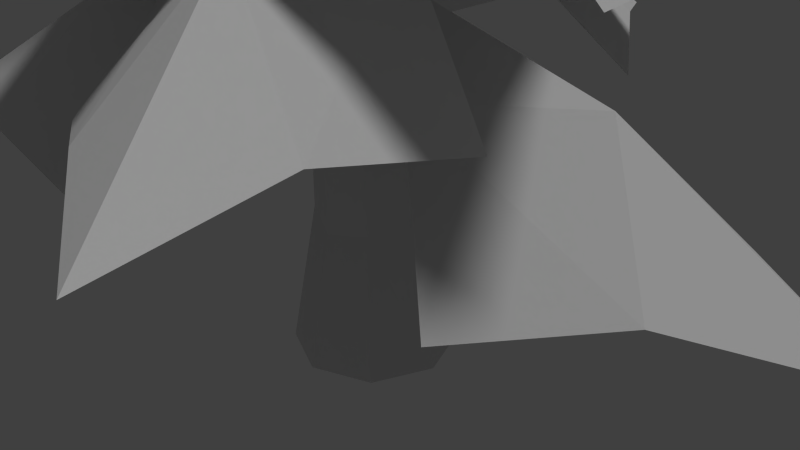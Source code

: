 # Source: cedar_01_a_source.blend  (saved by Blender 2.65.0; exported with 4.5.12 LTS)
import bpy
from mathutils import Matrix  # noqa: F401  (used for matrix-valued properties, if any)

bpy.ops.wm.read_factory_settings(use_empty=True)
scene = bpy.context.scene
scene.name = 'Scene'

# ---- collections
col_collection_1 = bpy.data.collections.new('Collection 1'); scene.collection.children.link(col_collection_1)

# ---- materials (node trees are filled in below, after node groups)
mat_cedar_01_branch = bpy.data.materials.new('cedar_01_branch')
mat_cedar_01_branch.alpha_threshold = 0.0
mat_cedar_01_branch.use_transparent_shadow = False
mat_cedar_01_branch.roughness = 0.5
mat_cedar_01_bark = bpy.data.materials.new('cedar_01_bark')
mat_cedar_01_bark.alpha_threshold = 0.0
mat_cedar_01_bark.use_transparent_shadow = False
mat_cedar_01_bark.roughness = 0.5
mat_cedar_01_bark.line_color = (0.0, 0.0, 0.0, 1.0)

# ---- material node trees

# ---- world
world_world = bpy.data.worlds.new('World'); scene.world = world_world
world_world.color = (0.05088, 0.05088, 0.05088)
world_world.use_sun_shadow = False
world_world.sun_shadow_jitter_overblur = 0.0
world_world.cycles.sampling_method = 'MANUAL'
world_world.cycles.sample_map_resolution = 256

# ---- cameras
cam_camera = bpy.data.cameras.new('Camera')
cam_camera.clip_end = 100.0
cam_camera.lens = 35.0
cam_camera.sensor_width = 32.0
cam_camera.sensor_height = 18.0
cam_camera.ortho_scale = 7.314
cam_camera.dof.focus_distance = 0.0
cam_camera.dof.aperture_fstop = 128.0

# ---- lights
light_hemi = bpy.data.lights.new('Hemi', 'SUN')
light_hemi.transmission_factor = 0.0
light_hemi.angle = 0.1993
light_hemi.energy = 1.0
light_hemi.shadow_buffer_clip_start = 0.5
light_hemi.shadow_soft_size = 0.1
light_hemi.shadow_cascade_max_distance = 1000.0
light_hemi.cycles.use_multiple_importance_sampling = False

# ---- meshes
me_plane_028 = bpy.data.meshes.new('Plane.028')
me_plane_028.from_pydata([(1.433, -1.096, -1.887), (-0.1154, -1.097, -0.4145), (1.217, 0.0153, -0.792), (0.03765, -0.0279, 0.05819), (0.6162, -1.22, -1.057), (0.625, 0.04039, -0.5008), (1.183, -0.511, -1.261), (0.09204, -0.6838, -0.3325), (0.7264, -0.5604, -0.9554)], [], [(8, 4, 0), (8, 0, 6), (7, 1, 4), (4, 8, 7), (8, 3, 7), (5, 3, 8), (5, 8, 6), (6, 2, 5)])
_uv = me_plane_028.uv_layers.new(name='UVMap')
_uv.uv.foreach_set('vector', [0.5, 0.5, 0.998, 0.5762, 1.0, 1.0, 0.5, 0.5, 1.0, 1.0, 0.5664, 1.0, 0.4023, 0.003906, 0.9297, 0.09375, 0.998, 0.5762, 0.998, 0.5762, 0.5, 0.5, 0.4023, 0.003906, 0.5, 0.5, 0.0, 0.0, 0.4023, 0.003906, 0.08472, 0.3961, 0.0, 0.0, 0.5, 0.5, 0.08472, 0.3961, 0.5, 0.5, 0.5664, 1.0, 0.5664, 1.0, 0.1426, 0.9883, 0.08472, 0.3961])
_ca = me_plane_028.color_attributes.new('Col', 'BYTE_COLOR', 'CORNER')
_ca.data.foreach_set('color', [0.0, 0.305, 0.0, 1.0, 0.2831, 0.305, 0.1274, 1.0, 0.0, 0.305, 0.0, 1.0, 0.0, 0.305, 0.0, 1.0, 0.0, 0.305, 0.0, 1.0, 0.1912, 0.305, 0.1779, 1.0, 0.1812, 0.305, 0.1413, 1.0, 0.7991, 0.305, 0.9911, 1.0, 0.2831, 0.305, 0.1274, 1.0, 0.2831, 0.305, 0.1274, 1.0, 0.0, 0.305, 0.0, 1.0, 0.1812, 0.305, 0.1413, 1.0, 0.0, 0.305, 0.0, 1.0, 0.0, 0.305, 0.0, 1.0, 0.1812, 0.305, 0.1413, 1.0, 0.1329, 0.305, 0.2086, 1.0, 0.0, 0.305, 0.0, 1.0, 0.0, 0.305, 0.0, 1.0, 0.1329, 0.305, 0.2086, 1.0, 0.0, 0.305, 0.0, 1.0, 0.1912, 0.305, 0.1779, 1.0, 0.1912, 0.305, 0.1779, 1.0, 0.3325, 0.305, 0.7231, 1.0, 0.1329, 0.305, 0.2086, 1.0])
me_plane_028.materials.append(mat_cedar_01_branch)
me_plane_028.use_remesh_preserve_volume = False
me_plane_028.use_remesh_preserve_attributes = False
me_plane_028.use_mirror_vertex_groups = False
me_plane_028.update()
me_plane_027 = bpy.data.meshes.new('Plane.027')
me_plane_027.from_pydata([(1.327, -1.186, -1.908), (-0.1808, -1.058, -0.4057), (1.122, 0.09702, -0.669), (0.03765, -0.0279, 0.05819), (0.6203, -1.223, -1.062), (0.629, 0.03693, -0.506), (1.187, -0.5145, -1.266), (0.09609, -0.6872, -0.3377), (0.6678, -0.6107, -0.9666)], [], [(8, 4, 0), (8, 0, 6), (7, 1, 4), (4, 8, 7), (8, 3, 7), (5, 3, 8), (5, 8, 6), (6, 2, 5)])
_uv = me_plane_027.uv_layers.new(name='UVMap')
_uv.uv.foreach_set('vector', [0.5, 0.5, 0.998, 0.5762, 1.0, 1.0, 0.5, 0.5, 1.0, 1.0, 0.5664, 1.0, 0.4023, 0.003906, 0.9297, 0.09375, 0.998, 0.5762, 0.998, 0.5762, 0.5, 0.5, 0.4023, 0.003906, 0.5, 0.5, 0.0, 0.0, 0.4023, 0.003906, 0.08472, 0.3961, 0.0, 0.0, 0.5, 0.5, 0.08472, 0.3961, 0.5, 0.5, 0.5664, 1.0, 0.5664, 1.0, 0.1426, 0.9883, 0.08472, 0.3961])
_ca = me_plane_027.color_attributes.new('Col', 'BYTE_COLOR', 'CORNER')
_ca.data.foreach_set('color', [0.0, 0.305, 0.0, 1.0, 0.2831, 0.305, 0.1274, 1.0, 0.0, 0.305, 0.0, 1.0, 0.0, 0.305, 0.0, 1.0, 0.0, 0.305, 0.0, 1.0, 0.1912, 0.305, 0.1779, 1.0, 0.1812, 0.305, 0.1413, 1.0, 0.7991, 0.305, 0.9911, 1.0, 0.2831, 0.305, 0.1274, 1.0, 0.2831, 0.305, 0.1274, 1.0, 0.0, 0.305, 0.0, 1.0, 0.1812, 0.305, 0.1413, 1.0, 0.0, 0.305, 0.0, 1.0, 0.0, 0.305, 0.0, 1.0, 0.1812, 0.305, 0.1413, 1.0, 0.1329, 0.305, 0.2086, 1.0, 0.0, 0.305, 0.0, 1.0, 0.0, 0.305, 0.0, 1.0, 0.1329, 0.305, 0.2086, 1.0, 0.0, 0.305, 0.0, 1.0, 0.1912, 0.305, 0.1779, 1.0, 0.1912, 0.305, 0.1779, 1.0, 0.3325, 0.305, 0.7231, 1.0, 0.1329, 0.305, 0.2086, 1.0])
me_plane_027.materials.append(mat_cedar_01_branch)
me_plane_027.use_remesh_preserve_volume = False
me_plane_027.use_remesh_preserve_attributes = False
me_plane_027.use_mirror_vertex_groups = False
me_plane_027.update()
me_plane_026 = bpy.data.meshes.new('Plane.026')
me_plane_026.from_pydata([(1.809, -1.817, -1.266), (0.1501, -1.476, -1.597), (1.467, -0.1589, -1.597), (0.0, 0.0, 0.0), (0.9602, -1.592, -1.285), (0.6007, 0.0132, -0.9428), (1.583, -0.9691, -1.285), (-0.02203, -0.6096, -0.9428), (0.8408, -0.85, -0.7542)], [], [(8, 0, 4), (8, 6, 0), (7, 4, 1), (4, 7, 8), (8, 7, 3), (5, 8, 3), (5, 6, 8), (6, 5, 2)])
_uv = me_plane_026.uv_layers.new(name='UVMap')
_uv.uv.foreach_set('vector', [0.5, 0.5, 1.0, 1.0, 0.998, 0.5762, 0.5, 0.5, 0.5664, 1.0, 1.0, 1.0, 0.4023, 0.003906, 0.998, 0.5762, 0.9297, 0.09375, 0.998, 0.5762, 0.4023, 0.003906, 0.5, 0.5, 0.5, 0.5, 0.4023, 0.003906, 0.0, 0.0, 0.08472, 0.3961, 0.5, 0.5, 0.0, 0.0, 0.08472, 0.3961, 0.5664, 1.0, 0.5, 0.5, 0.5664, 1.0, 0.08472, 0.3961, 0.1426, 0.9883])
_ca = me_plane_026.color_attributes.new('Col', 'BYTE_COLOR', 'CORNER')
_ca.data.foreach_set('color', [0.6584, 0.2051, 0.0, 1.0, 1.0, 0.2051, 0.0, 1.0, 0.9911, 0.2051, 0.1746, 1.0, 0.6584, 0.2051, 0.0, 1.0, 0.552, 0.2051, 0.1878, 1.0, 1.0, 0.2051, 0.0, 1.0, 0.1878, 0.2051, 0.1981, 1.0, 0.9911, 0.2051, 0.1746, 1.0, 0.2122, 0.2051, 0.9734, 1.0, 0.9911, 0.2051, 0.1746, 1.0, 0.1878, 0.2051, 0.1981, 1.0, 0.6584, 0.2051, 0.0, 1.0, 0.6584, 0.2051, 0.0, 1.0, 0.1878, 0.2051, 0.1981, 1.0, 0.0, 0.2051, 0.0, 1.0, 0.1356, 0.2051, 0.2051, 1.0, 0.6584, 0.2051, 0.0, 1.0, 0.0, 0.2051, 0.0, 1.0, 0.1356, 0.2051, 0.2051, 1.0, 0.552, 0.2051, 0.1878, 1.0, 0.6584, 0.2051, 0.0, 1.0, 0.552, 0.2051, 0.1878, 1.0, 0.1356, 0.2051, 0.2051, 1.0, 0.1559, 0.2051, 0.8714, 1.0])
me_plane_026.materials.append(mat_cedar_01_branch)
me_plane_026.use_remesh_preserve_volume = False
me_plane_026.use_remesh_preserve_attributes = False
me_plane_026.use_mirror_vertex_groups = False
me_plane_026.update()
me_plane_025 = bpy.data.meshes.new('Plane.025')
me_plane_025.from_pydata([(1.809, -1.817, -1.266), (0.1501, -1.476, -1.597), (1.467, -0.1589, -1.597), (0.0, 0.0, 0.0), (0.9602, -1.592, -1.285), (0.6007, 0.0132, -0.9428), (1.583, -0.9691, -1.285), (-0.02203, -0.6096, -0.9428), (0.8408, -0.85, -0.7542)], [], [(8, 0, 4), (8, 6, 0), (7, 4, 1), (4, 7, 8), (8, 7, 3), (5, 8, 3), (5, 6, 8), (6, 5, 2)])
_uv = me_plane_025.uv_layers.new(name='UVMap')
_uv.uv.foreach_set('vector', [0.5, 0.5, 1.0, 1.0, 0.998, 0.5762, 0.5, 0.5, 0.5664, 1.0, 1.0, 1.0, 0.4023, 0.003906, 0.998, 0.5762, 0.9297, 0.09375, 0.998, 0.5762, 0.4023, 0.003906, 0.5, 0.5, 0.5, 0.5, 0.4023, 0.003906, 0.0, 0.0, 0.08472, 0.3961, 0.5, 0.5, 0.0, 0.0, 0.08472, 0.3961, 0.5664, 1.0, 0.5, 0.5, 0.5664, 1.0, 0.08472, 0.3961, 0.1426, 0.9883])
_ca = me_plane_025.color_attributes.new('Col', 'BYTE_COLOR', 'CORNER')
_ca.data.foreach_set('color', [0.6584, 0.1274, 0.0, 1.0, 1.0, 0.1274, 0.0, 1.0, 0.9911, 0.1274, 0.1746, 1.0, 0.6584, 0.1274, 0.0, 1.0, 0.552, 0.1274, 0.1878, 1.0, 1.0, 0.1274, 0.0, 1.0, 0.1878, 0.1274, 0.1981, 1.0, 0.9911, 0.1274, 0.1746, 1.0, 0.2122, 0.1274, 0.9734, 1.0, 0.9911, 0.1274, 0.1746, 1.0, 0.1878, 0.1274, 0.1981, 1.0, 0.6584, 0.1274, 0.0, 1.0, 0.6584, 0.1274, 0.0, 1.0, 0.1878, 0.1274, 0.1981, 1.0, 0.0, 0.1274, 0.0, 1.0, 0.1356, 0.1274, 0.2051, 1.0, 0.6584, 0.1274, 0.0, 1.0, 0.0, 0.1274, 0.0, 1.0, 0.1356, 0.1274, 0.2051, 1.0, 0.552, 0.1274, 0.1878, 1.0, 0.6584, 0.1274, 0.0, 1.0, 0.552, 0.1274, 0.1878, 1.0, 0.1356, 0.1274, 0.2051, 1.0, 0.1559, 0.1274, 0.8714, 1.0])
me_plane_025.materials.append(mat_cedar_01_branch)
me_plane_025.use_remesh_preserve_volume = False
me_plane_025.use_remesh_preserve_attributes = False
me_plane_025.use_mirror_vertex_groups = False
me_plane_025.update()
me_plane_024 = bpy.data.meshes.new('Plane.024')
me_plane_024.from_pydata([(2.0, -2.0, -0.6396), (0.3416, -1.658, -0.97), (1.658, -0.3416, -0.97), (0.0, 0.0, 0.0), (1.162, -1.797, -0.7352), (0.8179, -0.2274, -0.5135), (1.784, -1.174, -0.7352), (0.1951, -0.8502, -0.5135), (1.075, -1.13, -0.4584)], [], [(8, 0, 4), (8, 6, 0), (7, 4, 1), (4, 7, 8), (8, 7, 3), (5, 8, 3), (5, 6, 8), (6, 5, 2)])
_uv = me_plane_024.uv_layers.new(name='UVMap')
_uv.uv.foreach_set('vector', [0.5, 0.5, 1.0, 1.0, 0.998, 0.5762, 0.5, 0.5, 0.5664, 1.0, 1.0, 1.0, 0.4023, 0.003906, 0.998, 0.5762, 0.9297, 0.09375, 0.998, 0.5762, 0.4023, 0.003906, 0.5, 0.5, 0.5, 0.5, 0.4023, 0.003906, 0.0, 0.0, 0.08472, 0.3961, 0.5, 0.5, 0.0, 0.0, 0.08472, 0.3961, 0.5664, 1.0, 0.5, 0.5, 0.5664, 1.0, 0.08472, 0.3961, 0.1426, 0.9883])
_ca = me_plane_024.color_attributes.new('Col', 'BYTE_COLOR', 'CORNER')
_ca.data.foreach_set('color', [0.6584, 0.07036, 0.0, 1.0, 1.0, 0.07036, 0.0, 1.0, 0.9911, 0.07036, 0.1746, 1.0, 0.6584, 0.07036, 0.0, 1.0, 0.552, 0.07036, 0.1878, 1.0, 1.0, 0.07036, 0.0, 1.0, 0.1878, 0.07036, 0.1981, 1.0, 0.9911, 0.07036, 0.1746, 1.0, 0.2122, 0.07036, 0.9734, 1.0, 0.9911, 0.07036, 0.1746, 1.0, 0.1878, 0.07036, 0.1981, 1.0, 0.6584, 0.07036, 0.0, 1.0, 0.6584, 0.07036, 0.0, 1.0, 0.1878, 0.07036, 0.1981, 1.0, 0.0, 0.07036, 0.0, 1.0, 0.1356, 0.07036, 0.2051, 1.0, 0.6584, 0.07036, 0.0, 1.0, 0.0, 0.07036, 0.0, 1.0, 0.1356, 0.07036, 0.2051, 1.0, 0.552, 0.07036, 0.1878, 1.0, 0.6584, 0.07036, 0.0, 1.0, 0.552, 0.07036, 0.1878, 1.0, 0.1356, 0.07036, 0.2051, 1.0, 0.1559, 0.07036, 0.8714, 1.0])
me_plane_024.materials.append(mat_cedar_01_branch)
me_plane_024.use_remesh_preserve_volume = False
me_plane_024.use_remesh_preserve_attributes = False
me_plane_024.use_mirror_vertex_groups = False
me_plane_024.update()
me_plane_023 = bpy.data.meshes.new('Plane.023')
me_plane_023.from_pydata([(1.978, -1.946, -0.4491), (0.3416, -1.658, -0.97), (1.658, -0.3416, -0.97), (0.0, 0.0, 0.0), (1.152, -1.774, -0.6588), (0.8166, -0.2283, -0.5251), (1.774, -1.152, -0.6588), (0.1939, -0.8511, -0.5251), (0.9816, -1.038, -0.3862)], [], [(8, 0, 4), (8, 6, 0), (7, 4, 1), (4, 7, 8), (8, 7, 3), (5, 8, 3), (5, 6, 8), (6, 5, 2)])
_uv = me_plane_023.uv_layers.new(name='UVMap')
_uv.uv.foreach_set('vector', [0.5, 0.5, 1.0, 1.0, 0.998, 0.5762, 0.5, 0.5, 0.5664, 1.0, 1.0, 1.0, 0.4023, 0.003906, 0.998, 0.5762, 0.9297, 0.09375, 0.998, 0.5762, 0.4023, 0.003906, 0.5, 0.5, 0.5, 0.5, 0.4023, 0.003906, 0.0, 0.0, 0.08472, 0.3961, 0.5, 0.5, 0.0, 0.0, 0.08472, 0.3961, 0.5664, 1.0, 0.5, 0.5, 0.5664, 1.0, 0.08472, 0.3961, 0.1426, 0.9883])
_ca = me_plane_023.color_attributes.new('Col', 'BYTE_COLOR', 'CORNER')
_ca.data.foreach_set('color', [0.6584, 0.009721, 0.0, 1.0, 1.0, 0.009721, 0.0, 1.0, 0.9911, 0.009721, 0.1746, 1.0, 0.6584, 0.009721, 0.0, 1.0, 0.552, 0.009721, 0.1878, 1.0, 1.0, 0.009721, 0.0, 1.0, 0.1878, 0.009721, 0.1981, 1.0, 0.9911, 0.009721, 0.1746, 1.0, 0.2122, 0.009721, 0.9734, 1.0, 0.9911, 0.009721, 0.1746, 1.0, 0.1878, 0.009721, 0.1981, 1.0, 0.6584, 0.009721, 0.0, 1.0, 0.6584, 0.009721, 0.0, 1.0, 0.1878, 0.009721, 0.1981, 1.0, 0.0, 0.009721, 0.0, 1.0, 0.1356, 0.0, 0.2051, 1.0, 0.6584, 0.0, 0.0, 1.0, 0.0, 0.0, 0.0, 1.0, 0.1356, 0.009721, 0.2051, 1.0, 0.552, 0.009721, 0.1878, 1.0, 0.6584, 0.009721, 0.0, 1.0, 0.552, 0.009721, 0.1878, 1.0, 0.1356, 0.009721, 0.2051, 1.0, 0.1559, 0.009721, 0.8714, 1.0])
me_plane_023.materials.append(mat_cedar_01_branch)
me_plane_023.use_remesh_preserve_volume = False
me_plane_023.use_remesh_preserve_attributes = False
me_plane_023.use_mirror_vertex_groups = False
me_plane_023.update()
me_plane_022 = bpy.data.meshes.new('Plane.022')
me_plane_022.from_pydata([(2.0, -2.0, -0.6396), (0.3416, -1.658, -0.97), (1.658, -0.3416, -0.97), (0.0, 0.0, 0.0), (1.152, -1.774, -0.6588), (0.7922, -0.1694, -0.3161), (1.774, -1.152, -0.6588), (0.1694, -0.7922, -0.3161), (1.032, -1.033, -0.1276)], [], [(8, 0, 4), (8, 6, 0), (7, 4, 1), (4, 7, 8), (8, 7, 3), (5, 8, 3), (5, 6, 8), (6, 5, 2)])
_uv = me_plane_022.uv_layers.new(name='UVMap')
_uv.uv.foreach_set('vector', [0.5, 0.5, 1.0, 1.0, 0.998, 0.5762, 0.5, 0.5, 0.5664, 1.0, 1.0, 1.0, 0.4023, 0.003906, 0.998, 0.5762, 0.9297, 0.09375, 0.998, 0.5762, 0.4023, 0.003906, 0.5, 0.5, 0.5, 0.5, 0.4023, 0.003906, 0.0, 0.0, 0.08472, 0.3961, 0.5, 0.5, 0.0, 0.0, 0.08472, 0.3961, 0.5664, 1.0, 0.5, 0.5, 0.5664, 1.0, 0.08472, 0.3961, 0.1426, 0.9883])
_ca = me_plane_022.color_attributes.new('Col', 'BYTE_COLOR', 'CORNER')
_ca.data.foreach_set('color', [0.6584, 0.7529, 0.0, 1.0, 1.0, 0.7529, 0.0, 1.0, 0.9911, 0.7529, 0.1746, 1.0, 0.6584, 0.7529, 0.0, 1.0, 0.552, 0.7529, 0.1878, 1.0, 1.0, 0.7529, 0.0, 1.0, 0.1878, 0.7529, 0.1981, 1.0, 0.9911, 0.7529, 0.1746, 1.0, 0.2122, 0.7529, 0.9734, 1.0, 0.9911, 0.7529, 0.1746, 1.0, 0.1878, 0.7529, 0.1981, 1.0, 0.6584, 0.7529, 0.0, 1.0, 0.6584, 0.7529, 0.0, 1.0, 0.1878, 0.7529, 0.1981, 1.0, 0.0, 0.7529, 0.0, 1.0, 0.1356, 0.7529, 0.2051, 1.0, 0.6584, 0.7529, 0.0, 1.0, 0.0, 0.7529, 0.0, 1.0, 0.1356, 0.7529, 0.2051, 1.0, 0.552, 0.7529, 0.1878, 1.0, 0.6584, 0.7529, 0.0, 1.0, 0.552, 0.7529, 0.1878, 1.0, 0.1356, 0.7529, 0.2051, 1.0, 0.1559, 0.7529, 0.8714, 1.0])
me_plane_022.materials.append(mat_cedar_01_branch)
me_plane_022.use_remesh_preserve_volume = False
me_plane_022.use_remesh_preserve_attributes = False
me_plane_022.use_mirror_vertex_groups = False
me_plane_022.update()
me_plane_021 = bpy.data.meshes.new('Plane.021')
me_plane_021.from_pydata([(2.0, -2.0, -0.6396), (0.3416, -1.658, -0.97), (1.658, -0.3416, -0.97), (0.0, 0.0, 0.0), (1.152, -1.774, -0.6588), (0.7922, -0.1694, -0.3161), (1.774, -1.152, -0.6588), (0.1694, -0.7922, -0.3161), (1.032, -1.033, -0.1276)], [], [(8, 0, 4), (8, 6, 0), (7, 4, 1), (4, 7, 8), (8, 7, 3), (5, 8, 3), (5, 6, 8), (6, 5, 2)])
_uv = me_plane_021.uv_layers.new(name='UVMap')
_uv.uv.foreach_set('vector', [0.5, 0.5, 1.0, 1.0, 0.998, 0.5762, 0.5, 0.5, 0.5664, 1.0, 1.0, 1.0, 0.4023, 0.003906, 0.998, 0.5762, 0.9297, 0.09375, 0.998, 0.5762, 0.4023, 0.003906, 0.5, 0.5, 0.5, 0.5, 0.4023, 0.003906, 0.0, 0.0, 0.08472, 0.3961, 0.5, 0.5, 0.0, 0.0, 0.08472, 0.3961, 0.5664, 1.0, 0.5, 0.5, 0.5664, 1.0, 0.08472, 0.3961, 0.1426, 0.9883])
_ca = me_plane_021.color_attributes.new('Col', 'BYTE_COLOR', 'CORNER')
_ca.data.foreach_set('color', [0.6584, 0.5776, 0.0, 1.0, 1.0, 0.5776, 0.0, 1.0, 0.9911, 0.5776, 0.1746, 1.0, 0.6584, 0.5776, 0.0, 1.0, 0.552, 0.5776, 0.1878, 1.0, 1.0, 0.5776, 0.0, 1.0, 0.1878, 0.5776, 0.1981, 1.0, 0.9911, 0.5776, 0.1746, 1.0, 0.2122, 0.5776, 0.9734, 1.0, 0.9911, 0.5776, 0.1746, 1.0, 0.1878, 0.5776, 0.1981, 1.0, 0.6584, 0.5776, 0.0, 1.0, 0.6584, 0.5776, 0.0, 1.0, 0.1878, 0.5776, 0.1981, 1.0, 0.0, 0.5776, 0.0, 1.0, 0.1356, 0.5776, 0.2051, 1.0, 0.6584, 0.5776, 0.0, 1.0, 0.0, 0.5776, 0.0, 1.0, 0.1356, 0.5776, 0.2051, 1.0, 0.552, 0.5776, 0.1878, 1.0, 0.6584, 0.5776, 0.0, 1.0, 0.552, 0.5776, 0.1878, 1.0, 0.1356, 0.5776, 0.2051, 1.0, 0.1559, 0.5776, 0.8714, 1.0])
me_plane_021.materials.append(mat_cedar_01_branch)
me_plane_021.use_remesh_preserve_volume = False
me_plane_021.use_remesh_preserve_attributes = False
me_plane_021.use_mirror_vertex_groups = False
me_plane_021.update()
me_plane_020 = bpy.data.meshes.new('Plane.020')
me_plane_020.from_pydata([(2.0, -2.0, -0.6396), (0.3416, -1.658, -0.97), (1.658, -0.3416, -0.97), (0.0, 0.0, 0.0), (1.152, -1.774, -0.6588), (0.7922, -0.1694, -0.3161), (1.774, -1.152, -0.6588), (0.1694, -0.7922, -0.3161), (1.032, -1.033, -0.1276)], [], [(8, 0, 4), (8, 6, 0), (7, 4, 1), (4, 7, 8), (8, 7, 3), (5, 8, 3), (5, 6, 8), (6, 5, 2)])
_uv = me_plane_020.uv_layers.new(name='UVMap')
_uv.uv.foreach_set('vector', [0.5, 0.5, 1.0, 1.0, 0.998, 0.5762, 0.5, 0.5, 0.5664, 1.0, 1.0, 1.0, 0.4023, 0.003906, 0.998, 0.5762, 0.9297, 0.09375, 0.998, 0.5762, 0.4023, 0.003906, 0.5, 0.5, 0.5, 0.5, 0.4023, 0.003906, 0.0, 0.0, 0.08472, 0.3961, 0.5, 0.5, 0.0, 0.0, 0.08472, 0.3961, 0.5664, 1.0, 0.5, 0.5, 0.5664, 1.0, 0.08472, 0.3961, 0.1426, 0.9883])
_ca = me_plane_020.color_attributes.new('Col', 'BYTE_COLOR', 'CORNER')
_ca.data.foreach_set('color', [0.6584, 0.4287, 0.0, 1.0, 1.0, 0.4287, 0.0, 1.0, 0.9911, 0.4287, 0.1746, 1.0, 0.6584, 0.4287, 0.0, 1.0, 0.552, 0.4287, 0.1878, 1.0, 1.0, 0.4287, 0.0, 1.0, 0.1878, 0.4287, 0.1981, 1.0, 0.9911, 0.4287, 0.1746, 1.0, 0.2122, 0.4287, 0.9734, 1.0, 0.9911, 0.4287, 0.1746, 1.0, 0.1878, 0.4287, 0.1981, 1.0, 0.6584, 0.4287, 0.0, 1.0, 0.6584, 0.4287, 0.0, 1.0, 0.1878, 0.4287, 0.1981, 1.0, 0.0, 0.4287, 0.0, 1.0, 0.1356, 0.4287, 0.2051, 1.0, 0.6584, 0.4287, 0.0, 1.0, 0.0, 0.4287, 0.0, 1.0, 0.1356, 0.4287, 0.2051, 1.0, 0.552, 0.4287, 0.1878, 1.0, 0.6584, 0.4287, 0.0, 1.0, 0.552, 0.4287, 0.1878, 1.0, 0.1356, 0.4287, 0.2051, 1.0, 0.1559, 0.4287, 0.8714, 1.0])
me_plane_020.materials.append(mat_cedar_01_branch)
me_plane_020.use_remesh_preserve_volume = False
me_plane_020.use_remesh_preserve_attributes = False
me_plane_020.use_mirror_vertex_groups = False
me_plane_020.update()
me_plane_019 = bpy.data.meshes.new('Plane.019')
me_plane_019.from_pydata([(2.0, -2.0, -0.6396), (0.3416, -1.658, -0.97), (1.658, -0.3416, -0.97), (0.0, 0.0, 0.0), (1.152, -1.774, -0.6588), (0.7922, -0.1694, -0.3161), (1.774, -1.152, -0.6588), (0.1694, -0.7922, -0.3161), (1.032, -1.033, -0.1276)], [], [(8, 0, 4), (8, 6, 0), (7, 4, 1), (4, 7, 8), (8, 7, 3), (5, 8, 3), (5, 6, 8), (6, 5, 2)])
_uv = me_plane_019.uv_layers.new(name='UVMap')
_uv.uv.foreach_set('vector', [0.5, 0.5, 1.0, 1.0, 0.998, 0.5762, 0.5, 0.5, 0.5664, 1.0, 1.0, 1.0, 0.4023, 0.003906, 0.998, 0.5762, 0.9297, 0.09375, 0.998, 0.5762, 0.4023, 0.003906, 0.5, 0.5, 0.5, 0.5, 0.4023, 0.003906, 0.0, 0.0, 0.08472, 0.3961, 0.5, 0.5, 0.0, 0.0, 0.08472, 0.3961, 0.5664, 1.0, 0.5, 0.5, 0.5664, 1.0, 0.08472, 0.3961, 0.1426, 0.9883])
_ca = me_plane_019.color_attributes.new('Col', 'BYTE_COLOR', 'CORNER')
_ca.data.foreach_set('color', [0.6584, 0.305, 0.0, 1.0, 1.0, 0.305, 0.0, 1.0, 0.9911, 0.305, 0.1746, 1.0, 0.6584, 0.305, 0.0, 1.0, 0.552, 0.305, 0.1878, 1.0, 1.0, 0.305, 0.0, 1.0, 0.1878, 0.305, 0.1981, 1.0, 0.9911, 0.305, 0.1746, 1.0, 0.2122, 0.305, 0.9734, 1.0, 0.9911, 0.305, 0.1746, 1.0, 0.1878, 0.305, 0.1981, 1.0, 0.6584, 0.305, 0.0, 1.0, 0.6584, 0.305, 0.0, 1.0, 0.1878, 0.305, 0.1981, 1.0, 0.0, 0.305, 0.0, 1.0, 0.1356, 0.305, 0.2051, 1.0, 0.6584, 0.305, 0.0, 1.0, 0.0, 0.305, 0.0, 1.0, 0.1356, 0.305, 0.2051, 1.0, 0.552, 0.305, 0.1878, 1.0, 0.6584, 0.305, 0.0, 1.0, 0.552, 0.305, 0.1878, 1.0, 0.1356, 0.305, 0.2051, 1.0, 0.1559, 0.305, 0.8714, 1.0])
me_plane_019.materials.append(mat_cedar_01_branch)
me_plane_019.use_remesh_preserve_volume = False
me_plane_019.use_remesh_preserve_attributes = False
me_plane_019.use_mirror_vertex_groups = False
me_plane_019.update()
me_plane_018 = bpy.data.meshes.new('Plane.018')
me_plane_018.from_pydata([(2.0, -2.0, -0.6396), (0.3416, -1.658, -0.97), (1.658, -0.3416, -0.97), (0.0, 0.0, 0.0), (1.152, -1.774, -0.6588), (0.7922, -0.1694, -0.3161), (1.774, -1.152, -0.6588), (0.1694, -0.7922, -0.3161), (1.032, -1.033, -0.1276)], [], [(8, 0, 4), (8, 6, 0), (7, 4, 1), (4, 7, 8), (8, 7, 3), (5, 8, 3), (5, 6, 8), (6, 5, 2)])
_uv = me_plane_018.uv_layers.new(name='UVMap')
_uv.uv.foreach_set('vector', [0.5, 0.5, 1.0, 1.0, 0.998, 0.5762, 0.5, 0.5, 0.5664, 1.0, 1.0, 1.0, 0.4023, 0.003906, 0.998, 0.5762, 0.9297, 0.09375, 0.998, 0.5762, 0.4023, 0.003906, 0.5, 0.5, 0.5, 0.5, 0.4023, 0.003906, 0.0, 0.0, 0.08472, 0.3961, 0.5, 0.5, 0.0, 0.0, 0.08472, 0.3961, 0.5664, 1.0, 0.5, 0.5, 0.5664, 1.0, 0.08472, 0.3961, 0.1426, 0.9883])
_ca = me_plane_018.color_attributes.new('Col', 'BYTE_COLOR', 'CORNER')
_ca.data.foreach_set('color', [0.6584, 0.2051, 0.0, 1.0, 1.0, 0.2051, 0.0, 1.0, 0.9911, 0.2051, 0.1746, 1.0, 0.6584, 0.2051, 0.0, 1.0, 0.552, 0.2051, 0.1878, 1.0, 1.0, 0.2051, 0.0, 1.0, 0.1878, 0.2051, 0.1981, 1.0, 0.9911, 0.2051, 0.1746, 1.0, 0.2122, 0.2051, 0.9734, 1.0, 0.9911, 0.2051, 0.1746, 1.0, 0.1878, 0.2051, 0.1981, 1.0, 0.6584, 0.2051, 0.0, 1.0, 0.6584, 0.2051, 0.0, 1.0, 0.1878, 0.2051, 0.1981, 1.0, 0.0, 0.2051, 0.0, 1.0, 0.1356, 0.2051, 0.2051, 1.0, 0.6584, 0.2051, 0.0, 1.0, 0.0, 0.2051, 0.0, 1.0, 0.1356, 0.2051, 0.2051, 1.0, 0.552, 0.2051, 0.1878, 1.0, 0.6584, 0.2051, 0.0, 1.0, 0.552, 0.2051, 0.1878, 1.0, 0.1356, 0.2051, 0.2051, 1.0, 0.1559, 0.2051, 0.8714, 1.0])
me_plane_018.materials.append(mat_cedar_01_branch)
me_plane_018.use_remesh_preserve_volume = False
me_plane_018.use_remesh_preserve_attributes = False
me_plane_018.use_mirror_vertex_groups = False
me_plane_018.update()
me_plane_017 = bpy.data.meshes.new('Plane.017')
me_plane_017.from_pydata([(2.0, -2.0, -0.6396), (0.3416, -1.658, -0.97), (1.658, -0.3416, -0.97), (0.0, 0.0, 0.0), (1.152, -1.774, -0.6588), (0.7922, -0.1694, -0.3161), (1.774, -1.152, -0.6588), (0.1694, -0.7922, -0.3161), (1.032, -1.033, -0.1276)], [], [(8, 0, 4), (8, 6, 0), (7, 4, 1), (4, 7, 8), (8, 7, 3), (5, 8, 3), (5, 6, 8), (6, 5, 2)])
_uv = me_plane_017.uv_layers.new(name='UVMap')
_uv.uv.foreach_set('vector', [0.5, 0.5, 1.0, 1.0, 0.998, 0.5762, 0.5, 0.5, 0.5664, 1.0, 1.0, 1.0, 0.4023, 0.003906, 0.998, 0.5762, 0.9297, 0.09375, 0.998, 0.5762, 0.4023, 0.003906, 0.5, 0.5, 0.5, 0.5, 0.4023, 0.003906, 0.0, 0.0, 0.08472, 0.3961, 0.5, 0.5, 0.0, 0.0, 0.08472, 0.3961, 0.5664, 1.0, 0.5, 0.5, 0.5664, 1.0, 0.08472, 0.3961, 0.1426, 0.9883])
_ca = me_plane_017.color_attributes.new('Col', 'BYTE_COLOR', 'CORNER')
_ca.data.foreach_set('color', [0.6584, 0.1274, 0.0, 1.0, 1.0, 0.1274, 0.0, 1.0, 0.9911, 0.1274, 0.1746, 1.0, 0.6584, 0.1274, 0.0, 1.0, 0.552, 0.1274, 0.1878, 1.0, 1.0, 0.1274, 0.0, 1.0, 0.1878, 0.1274, 0.1981, 1.0, 0.9911, 0.1274, 0.1746, 1.0, 0.2122, 0.1274, 0.9734, 1.0, 0.9911, 0.1274, 0.1746, 1.0, 0.1878, 0.1274, 0.1981, 1.0, 0.6584, 0.1274, 0.0, 1.0, 0.6584, 0.1274, 0.0, 1.0, 0.1878, 0.1274, 0.1981, 1.0, 0.0, 0.1274, 0.0, 1.0, 0.1356, 0.1274, 0.2051, 1.0, 0.6584, 0.1274, 0.0, 1.0, 0.0, 0.1274, 0.0, 1.0, 0.1356, 0.1274, 0.2051, 1.0, 0.552, 0.1274, 0.1878, 1.0, 0.6584, 0.1274, 0.0, 1.0, 0.552, 0.1274, 0.1878, 1.0, 0.1356, 0.1274, 0.2051, 1.0, 0.1559, 0.1274, 0.8714, 1.0])
me_plane_017.materials.append(mat_cedar_01_branch)
me_plane_017.use_remesh_preserve_volume = False
me_plane_017.use_remesh_preserve_attributes = False
me_plane_017.use_mirror_vertex_groups = False
me_plane_017.update()
me_plane_016 = bpy.data.meshes.new('Plane.016')
me_plane_016.from_pydata([(2.0, -2.0, -0.6396), (0.3416, -1.658, -0.97), (1.658, -0.3416, -0.97), (0.0, 0.0, 0.0), (1.152, -1.774, -0.6588), (0.7922, -0.1694, -0.3161), (1.774, -1.152, -0.6588), (0.1694, -0.7922, -0.3161), (1.032, -1.033, -0.1276)], [], [(8, 0, 4), (8, 6, 0), (7, 4, 1), (4, 7, 8), (8, 7, 3), (5, 8, 3), (5, 6, 8), (6, 5, 2)])
_uv = me_plane_016.uv_layers.new(name='UVMap')
_uv.uv.foreach_set('vector', [0.5, 0.5, 1.0, 1.0, 0.998, 0.5762, 0.5, 0.5, 0.5664, 1.0, 1.0, 1.0, 0.4023, 0.003906, 0.998, 0.5762, 0.9297, 0.09375, 0.998, 0.5762, 0.4023, 0.003906, 0.5, 0.5, 0.5, 0.5, 0.4023, 0.003906, 0.0, 0.0, 0.08472, 0.3961, 0.5, 0.5, 0.0, 0.0, 0.08472, 0.3961, 0.5664, 1.0, 0.5, 0.5, 0.5664, 1.0, 0.08472, 0.3961, 0.1426, 0.9883])
_ca = me_plane_016.color_attributes.new('Col', 'BYTE_COLOR', 'CORNER')
_ca.data.foreach_set('color', [0.6584, 0.07036, 0.0, 1.0, 1.0, 0.07036, 0.0, 1.0, 0.9911, 0.07036, 0.1746, 1.0, 0.6584, 0.07036, 0.0, 1.0, 0.552, 0.07036, 0.1878, 1.0, 1.0, 0.07036, 0.0, 1.0, 0.1878, 0.07036, 0.1981, 1.0, 0.9911, 0.07036, 0.1746, 1.0, 0.2122, 0.07036, 0.9734, 1.0, 0.9911, 0.07036, 0.1746, 1.0, 0.1878, 0.07036, 0.1981, 1.0, 0.6584, 0.07036, 0.0, 1.0, 0.6584, 0.07036, 0.0, 1.0, 0.1878, 0.07036, 0.1981, 1.0, 0.0, 0.07036, 0.0, 1.0, 0.1356, 0.07036, 0.2051, 1.0, 0.6584, 0.07036, 0.0, 1.0, 0.0, 0.07036, 0.0, 1.0, 0.1356, 0.07036, 0.2051, 1.0, 0.552, 0.07036, 0.1878, 1.0, 0.6584, 0.07036, 0.0, 1.0, 0.552, 0.07036, 0.1878, 1.0, 0.1356, 0.07036, 0.2051, 1.0, 0.1559, 0.07036, 0.8714, 1.0])
me_plane_016.materials.append(mat_cedar_01_branch)
me_plane_016.use_remesh_preserve_volume = False
me_plane_016.use_remesh_preserve_attributes = False
me_plane_016.use_mirror_vertex_groups = False
me_plane_016.update()
me_plane_015 = bpy.data.meshes.new('Plane.015')
me_plane_015.from_pydata([(2.0, -2.0, -0.6396), (0.3416, -1.658, -0.97), (1.658, -0.3416, -0.97), (0.0, 0.0, 0.0), (1.152, -1.774, -0.6588), (0.7922, -0.1694, -0.3161), (1.774, -1.152, -0.6588), (0.1694, -0.7922, -0.3161), (1.032, -1.033, -0.1276)], [], [(8, 0, 4), (8, 6, 0), (7, 4, 1), (4, 7, 8), (8, 7, 3), (5, 8, 3), (5, 6, 8), (6, 5, 2)])
_uv = me_plane_015.uv_layers.new(name='UVMap')
_uv.uv.foreach_set('vector', [0.5, 0.5, 1.0, 1.0, 0.998, 0.5762, 0.5, 0.5, 0.5664, 1.0, 1.0, 1.0, 0.4023, 0.003906, 0.998, 0.5762, 0.9297, 0.09375, 0.998, 0.5762, 0.4023, 0.003906, 0.5, 0.5, 0.5, 0.5, 0.4023, 0.003906, 0.0, 0.0, 0.08472, 0.3961, 0.5, 0.5, 0.0, 0.0, 0.08472, 0.3961, 0.5664, 1.0, 0.5, 0.5, 0.5664, 1.0, 0.08472, 0.3961, 0.1426, 0.9883])
_ca = me_plane_015.color_attributes.new('Col', 'BYTE_COLOR', 'CORNER')
_ca.data.foreach_set('color', [0.6584, 0.0319, 0.0, 1.0, 1.0, 0.0319, 0.0, 1.0, 0.9911, 0.0319, 0.1746, 1.0, 0.6584, 0.0319, 0.0, 1.0, 0.552, 0.0319, 0.1878, 1.0, 1.0, 0.0319, 0.0, 1.0, 0.1878, 0.0319, 0.1981, 1.0, 0.9911, 0.0319, 0.1746, 1.0, 0.2122, 0.0319, 0.9734, 1.0, 0.9911, 0.0319, 0.1746, 1.0, 0.1878, 0.0319, 0.1981, 1.0, 0.6584, 0.0319, 0.0, 1.0, 0.6584, 0.0319, 0.0, 1.0, 0.1878, 0.0319, 0.1981, 1.0, 0.0, 0.0319, 0.0, 1.0, 0.1356, 0.0319, 0.2051, 1.0, 0.6584, 0.0319, 0.0, 1.0, 0.0, 0.0319, 0.0, 1.0, 0.1356, 0.0319, 0.2051, 1.0, 0.552, 0.0319, 0.1878, 1.0, 0.6584, 0.0319, 0.0, 1.0, 0.552, 0.0319, 0.1878, 1.0, 0.1356, 0.0319, 0.2051, 1.0, 0.1559, 0.0319, 0.8714, 1.0])
me_plane_015.materials.append(mat_cedar_01_branch)
me_plane_015.use_remesh_preserve_volume = False
me_plane_015.use_remesh_preserve_attributes = False
me_plane_015.use_mirror_vertex_groups = False
me_plane_015.update()
me_plane_014 = bpy.data.meshes.new('Plane.014')
me_plane_014.from_pydata([(2.0, -2.0, -0.6396), (0.3416, -1.658, -0.97), (1.658, -0.3416, -0.97), (0.0, 0.0, 0.0), (1.152, -1.774, -0.6588), (0.7922, -0.1694, -0.3161), (1.774, -1.152, -0.6588), (0.1694, -0.7922, -0.3161), (1.032, -1.033, -0.1276)], [], [(8, 0, 4), (8, 6, 0), (7, 4, 1), (4, 7, 8), (8, 7, 3), (5, 8, 3), (5, 6, 8), (6, 5, 2)])
_uv = me_plane_014.uv_layers.new(name='UVMap')
_uv.uv.foreach_set('vector', [0.5, 0.5, 1.0, 1.0, 0.998, 0.5762, 0.5, 0.5, 0.5664, 1.0, 1.0, 1.0, 0.4023, 0.003906, 0.998, 0.5762, 0.9297, 0.09375, 0.998, 0.5762, 0.4023, 0.003906, 0.5, 0.5, 0.5, 0.5, 0.4023, 0.003906, 0.0, 0.0, 0.08472, 0.3961, 0.5, 0.5, 0.0, 0.0, 0.08472, 0.3961, 0.5664, 1.0, 0.5, 0.5, 0.5664, 1.0, 0.08472, 0.3961, 0.1426, 0.9883])
_ca = me_plane_014.color_attributes.new('Col', 'BYTE_COLOR', 'CORNER')
_ca.data.foreach_set('color', [0.6584, 0.009721, 0.0, 1.0, 1.0, 0.009721, 0.0, 1.0, 0.9911, 0.009721, 0.1746, 1.0, 0.6584, 0.009721, 0.0, 1.0, 0.552, 0.009721, 0.1878, 1.0, 1.0, 0.009721, 0.0, 1.0, 0.1878, 0.009721, 0.1981, 1.0, 0.9911, 0.009721, 0.1746, 1.0, 0.2122, 0.009721, 0.9734, 1.0, 0.9911, 0.009721, 0.1746, 1.0, 0.1878, 0.009721, 0.1981, 1.0, 0.6584, 0.009721, 0.0, 1.0, 0.6584, 0.009721, 0.0, 1.0, 0.1878, 0.009721, 0.1981, 1.0, 0.0, 0.009721, 0.0, 1.0, 0.1356, 0.009721, 0.2051, 1.0, 0.6584, 0.009721, 0.0, 1.0, 0.0, 0.009721, 0.0, 1.0, 0.1356, 0.009721, 0.2051, 1.0, 0.552, 0.009721, 0.1878, 1.0, 0.6584, 0.009721, 0.0, 1.0, 0.552, 0.009721, 0.1878, 1.0, 0.1356, 0.009721, 0.2051, 1.0, 0.1559, 0.009721, 0.8714, 1.0])
me_plane_014.materials.append(mat_cedar_01_branch)
me_plane_014.use_remesh_preserve_volume = False
me_plane_014.use_remesh_preserve_attributes = False
me_plane_014.use_mirror_vertex_groups = False
me_plane_014.update()
me_plane_013 = bpy.data.meshes.new('Plane.013')
me_plane_013.from_pydata([(2.0, -2.0, -0.6396), (0.3416, -1.658, -0.97), (1.658, -0.3416, -0.97), (0.0, 0.0, 0.0), (1.152, -1.774, -0.6588), (0.7922, -0.1694, -0.3161), (1.774, -1.152, -0.6588), (0.1694, -0.7922, -0.3161), (1.032, -1.033, -0.1276)], [], [(8, 0, 4), (8, 6, 0), (7, 4, 1), (4, 7, 8), (8, 7, 3), (5, 8, 3), (5, 6, 8), (6, 5, 2)])
_uv = me_plane_013.uv_layers.new(name='UVMap')
_uv.uv.foreach_set('vector', [0.5, 0.5, 1.0, 1.0, 0.998, 0.5762, 0.5, 0.5, 0.5664, 1.0, 1.0, 1.0, 0.4023, 0.003906, 0.998, 0.5762, 0.9297, 0.09375, 0.998, 0.5762, 0.4023, 0.003906, 0.5, 0.5, 0.5, 0.5, 0.4023, 0.003906, 0.0, 0.0, 0.08472, 0.3961, 0.5, 0.5, 0.0, 0.0, 0.08472, 0.3961, 0.5664, 1.0, 0.5, 0.5, 0.5664, 1.0, 0.08472, 0.3961, 0.1426, 0.9883])
_ca = me_plane_013.color_attributes.new('Col', 'BYTE_COLOR', 'CORNER')
_ca.data.foreach_set('color', [0.6584, 0.956, 0.0, 1.0, 1.0, 0.956, 0.0, 1.0, 0.9911, 0.956, 0.1746, 1.0, 0.6584, 0.956, 0.0, 1.0, 0.552, 0.956, 0.1878, 1.0, 1.0, 0.956, 0.0, 1.0, 0.1878, 0.956, 0.1981, 1.0, 0.9911, 0.956, 0.1746, 1.0, 0.2122, 0.956, 0.9734, 1.0, 0.9911, 0.956, 0.1746, 1.0, 0.1878, 0.956, 0.1981, 1.0, 0.6584, 0.956, 0.0, 1.0, 0.6584, 0.956, 0.0, 1.0, 0.1878, 0.956, 0.1981, 1.0, 0.0, 0.956, 0.0, 1.0, 0.1356, 0.956, 0.2051, 1.0, 0.6584, 0.956, 0.0, 1.0, 0.0, 0.956, 0.0, 1.0, 0.1356, 0.956, 0.2051, 1.0, 0.552, 0.956, 0.1878, 1.0, 0.6584, 0.956, 0.0, 1.0, 0.552, 0.956, 0.1878, 1.0, 0.1356, 0.956, 0.2051, 1.0, 0.1559, 0.956, 0.8714, 1.0])
me_plane_013.materials.append(mat_cedar_01_branch)
me_plane_013.use_remesh_preserve_volume = False
me_plane_013.use_remesh_preserve_attributes = False
me_plane_013.use_mirror_vertex_groups = False
me_plane_013.update()
me_plane_012 = bpy.data.meshes.new('Plane.012')
me_plane_012.from_pydata([(2.0, -2.0, -0.6396), (0.3416, -1.658, -0.97), (1.658, -0.3416, -0.97), (0.0, 0.0, 0.0), (1.152, -1.774, -0.6588), (0.7922, -0.1694, -0.3161), (1.774, -1.152, -0.6588), (0.1694, -0.7922, -0.3161), (1.032, -1.033, -0.1276)], [], [(8, 0, 4), (8, 6, 0), (7, 4, 1), (4, 7, 8), (8, 7, 3), (5, 8, 3), (5, 6, 8), (6, 5, 2)])
_uv = me_plane_012.uv_layers.new(name='UVMap')
_uv.uv.foreach_set('vector', [0.5, 0.5, 1.0, 1.0, 0.998, 0.5762, 0.5, 0.5, 0.5664, 1.0, 1.0, 1.0, 0.4023, 0.003906, 0.998, 0.5762, 0.9297, 0.09375, 0.998, 0.5762, 0.4023, 0.003906, 0.5, 0.5, 0.5, 0.5, 0.4023, 0.003906, 0.0, 0.0, 0.08472, 0.3961, 0.5, 0.5, 0.0, 0.0, 0.08472, 0.3961, 0.5664, 1.0, 0.5, 0.5, 0.5664, 1.0, 0.08472, 0.3961, 0.1426, 0.9883])
_ca = me_plane_012.color_attributes.new('Col', 'BYTE_COLOR', 'CORNER')
_ca.data.foreach_set('color', [0.6584, 0.7529, 0.0, 1.0, 1.0, 0.7529, 0.0, 1.0, 0.9911, 0.7529, 0.1746, 1.0, 0.6584, 0.7529, 0.0, 1.0, 0.552, 0.7529, 0.1878, 1.0, 1.0, 0.7529, 0.0, 1.0, 0.1878, 0.7529, 0.1981, 1.0, 0.9911, 0.7529, 0.1746, 1.0, 0.2122, 0.7529, 0.9734, 1.0, 0.9911, 0.7529, 0.1746, 1.0, 0.1878, 0.7529, 0.1981, 1.0, 0.6584, 0.7529, 0.0, 1.0, 0.6584, 0.7529, 0.0, 1.0, 0.1878, 0.7529, 0.1981, 1.0, 0.0, 0.7529, 0.0, 1.0, 0.1356, 0.7529, 0.2051, 1.0, 0.6584, 0.7529, 0.0, 1.0, 0.0, 0.7529, 0.0, 1.0, 0.1356, 0.7529, 0.2051, 1.0, 0.552, 0.7529, 0.1878, 1.0, 0.6584, 0.7529, 0.0, 1.0, 0.552, 0.7529, 0.1878, 1.0, 0.1356, 0.7529, 0.2051, 1.0, 0.1559, 0.7529, 0.8714, 1.0])
me_plane_012.materials.append(mat_cedar_01_branch)
me_plane_012.use_remesh_preserve_volume = False
me_plane_012.use_remesh_preserve_attributes = False
me_plane_012.use_mirror_vertex_groups = False
me_plane_012.update()
me_plane_011 = bpy.data.meshes.new('Plane.011')
me_plane_011.from_pydata([(2.0, -2.0, -0.6396), (0.3416, -1.658, -0.97), (1.658, -0.3416, -0.97), (0.0, 0.0, 0.0), (1.152, -1.774, -0.6588), (0.7922, -0.1694, -0.3161), (1.774, -1.152, -0.6588), (0.1694, -0.7922, -0.3161), (1.032, -1.033, -0.1276)], [], [(8, 0, 4), (8, 6, 0), (7, 4, 1), (4, 7, 8), (8, 7, 3), (5, 8, 3), (5, 6, 8), (6, 5, 2)])
_uv = me_plane_011.uv_layers.new(name='UVMap')
_uv.uv.foreach_set('vector', [0.5, 0.5, 1.0, 1.0, 0.998, 0.5762, 0.5, 0.5, 0.5664, 1.0, 1.0, 1.0, 0.4023, 0.003906, 0.998, 0.5762, 0.9297, 0.09375, 0.998, 0.5762, 0.4023, 0.003906, 0.5, 0.5, 0.5, 0.5, 0.4023, 0.003906, 0.0, 0.0, 0.08472, 0.3961, 0.5, 0.5, 0.0, 0.0, 0.08472, 0.3961, 0.5664, 1.0, 0.5, 0.5, 0.5664, 1.0, 0.08472, 0.3961, 0.1426, 0.9883])
_ca = me_plane_011.color_attributes.new('Col', 'BYTE_COLOR', 'CORNER')
_ca.data.foreach_set('color', [0.6584, 0.5776, 0.0, 1.0, 1.0, 0.5776, 0.0, 1.0, 0.9911, 0.5776, 0.1746, 1.0, 0.6584, 0.5776, 0.0, 1.0, 0.552, 0.5776, 0.1878, 1.0, 1.0, 0.5776, 0.0, 1.0, 0.1878, 0.5776, 0.1981, 1.0, 0.9911, 0.5776, 0.1746, 1.0, 0.2122, 0.5776, 0.9734, 1.0, 0.9911, 0.5776, 0.1746, 1.0, 0.1878, 0.5776, 0.1981, 1.0, 0.6584, 0.5776, 0.0, 1.0, 0.6584, 0.5776, 0.0, 1.0, 0.1878, 0.5776, 0.1981, 1.0, 0.0, 0.5776, 0.0, 1.0, 0.1356, 0.5776, 0.2051, 1.0, 0.6584, 0.5776, 0.0, 1.0, 0.0, 0.5776, 0.0, 1.0, 0.1356, 0.5776, 0.2051, 1.0, 0.552, 0.5776, 0.1878, 1.0, 0.6584, 0.5776, 0.0, 1.0, 0.552, 0.5776, 0.1878, 1.0, 0.1356, 0.5776, 0.2051, 1.0, 0.1559, 0.5776, 0.8714, 1.0])
me_plane_011.materials.append(mat_cedar_01_branch)
me_plane_011.use_remesh_preserve_volume = False
me_plane_011.use_remesh_preserve_attributes = False
me_plane_011.use_mirror_vertex_groups = False
me_plane_011.update()
me_plane_010 = bpy.data.meshes.new('Plane.010')
me_plane_010.from_pydata([(2.0, -2.0, -0.6396), (0.3416, -1.658, -0.97), (1.658, -0.3416, -0.97), (0.0, 0.0, 0.0), (1.152, -1.774, -0.6588), (0.7922, -0.1694, -0.3161), (1.774, -1.152, -0.6588), (0.1694, -0.7922, -0.3161), (1.032, -1.033, -0.1276)], [], [(8, 0, 4), (8, 6, 0), (7, 4, 1), (4, 7, 8), (8, 7, 3), (5, 8, 3), (5, 6, 8), (6, 5, 2)])
_uv = me_plane_010.uv_layers.new(name='UVMap')
_uv.uv.foreach_set('vector', [0.5, 0.5, 1.0, 1.0, 0.998, 0.5762, 0.5, 0.5, 0.5664, 1.0, 1.0, 1.0, 0.4023, 0.003906, 0.998, 0.5762, 0.9297, 0.09375, 0.998, 0.5762, 0.4023, 0.003906, 0.5, 0.5, 0.5, 0.5, 0.4023, 0.003906, 0.0, 0.0, 0.08472, 0.3961, 0.5, 0.5, 0.0, 0.0, 0.08472, 0.3961, 0.5664, 1.0, 0.5, 0.5, 0.5664, 1.0, 0.08472, 0.3961, 0.1426, 0.9883])
_ca = me_plane_010.color_attributes.new('Col', 'BYTE_COLOR', 'CORNER')
_ca.data.foreach_set('color', [0.6584, 0.4287, 0.0, 1.0, 1.0, 0.4287, 0.0, 1.0, 0.9911, 0.4287, 0.1746, 1.0, 0.6584, 0.4287, 0.0, 1.0, 0.552, 0.4287, 0.1878, 1.0, 1.0, 0.4287, 0.0, 1.0, 0.1878, 0.4287, 0.1981, 1.0, 0.9911, 0.4287, 0.1746, 1.0, 0.2122, 0.4287, 0.9734, 1.0, 0.9911, 0.4287, 0.1746, 1.0, 0.1878, 0.4287, 0.1981, 1.0, 0.6584, 0.4287, 0.0, 1.0, 0.6584, 0.4287, 0.0, 1.0, 0.1878, 0.4287, 0.1981, 1.0, 0.0, 0.4287, 0.0, 1.0, 0.1356, 0.4287, 0.2051, 1.0, 0.6584, 0.4287, 0.0, 1.0, 0.0, 0.4287, 0.0, 1.0, 0.1356, 0.4287, 0.2051, 1.0, 0.552, 0.4287, 0.1878, 1.0, 0.6584, 0.4287, 0.0, 1.0, 0.552, 0.4287, 0.1878, 1.0, 0.1356, 0.4287, 0.2051, 1.0, 0.1559, 0.4287, 0.8714, 1.0])
me_plane_010.materials.append(mat_cedar_01_branch)
me_plane_010.use_remesh_preserve_volume = False
me_plane_010.use_remesh_preserve_attributes = False
me_plane_010.use_mirror_vertex_groups = False
me_plane_010.update()
me_plane_009 = bpy.data.meshes.new('Plane.009')
me_plane_009.from_pydata([(2.0, -2.0, -0.6396), (0.3416, -1.658, -0.97), (1.658, -0.3416, -0.97), (0.0, 0.0, 0.0), (1.152, -1.774, -0.6588), (0.7922, -0.1694, -0.3161), (1.774, -1.152, -0.6588), (0.1694, -0.7922, -0.3161), (1.032, -1.033, -0.1276)], [], [(8, 0, 4), (8, 6, 0), (7, 4, 1), (4, 7, 8), (8, 7, 3), (5, 8, 3), (5, 6, 8), (6, 5, 2)])
_uv = me_plane_009.uv_layers.new(name='UVMap')
_uv.uv.foreach_set('vector', [0.5, 0.5, 1.0, 1.0, 0.998, 0.5762, 0.5, 0.5, 0.5664, 1.0, 1.0, 1.0, 0.4023, 0.003906, 0.998, 0.5762, 0.9297, 0.09375, 0.998, 0.5762, 0.4023, 0.003906, 0.5, 0.5, 0.5, 0.5, 0.4023, 0.003906, 0.0, 0.0, 0.08472, 0.3961, 0.5, 0.5, 0.0, 0.0, 0.08472, 0.3961, 0.5664, 1.0, 0.5, 0.5, 0.5664, 1.0, 0.08472, 0.3961, 0.1426, 0.9883])
_ca = me_plane_009.color_attributes.new('Col', 'BYTE_COLOR', 'CORNER')
_ca.data.foreach_set('color', [0.6584, 0.305, 0.0, 1.0, 1.0, 0.305, 0.0, 1.0, 0.9911, 0.305, 0.1746, 1.0, 0.6584, 0.305, 0.0, 1.0, 0.552, 0.305, 0.1878, 1.0, 1.0, 0.305, 0.0, 1.0, 0.1878, 0.305, 0.1981, 1.0, 0.9911, 0.305, 0.1746, 1.0, 0.2122, 0.305, 0.9734, 1.0, 0.9911, 0.305, 0.1746, 1.0, 0.1878, 0.305, 0.1981, 1.0, 0.6584, 0.305, 0.0, 1.0, 0.6584, 0.305, 0.0, 1.0, 0.1878, 0.305, 0.1981, 1.0, 0.0, 0.305, 0.0, 1.0, 0.1356, 0.305, 0.2051, 1.0, 0.6584, 0.305, 0.0, 1.0, 0.0, 0.305, 0.0, 1.0, 0.1356, 0.305, 0.2051, 1.0, 0.552, 0.305, 0.1878, 1.0, 0.6584, 0.305, 0.0, 1.0, 0.552, 0.305, 0.1878, 1.0, 0.1356, 0.305, 0.2051, 1.0, 0.1559, 0.305, 0.8714, 1.0])
me_plane_009.materials.append(mat_cedar_01_branch)
me_plane_009.use_remesh_preserve_volume = False
me_plane_009.use_remesh_preserve_attributes = False
me_plane_009.use_mirror_vertex_groups = False
me_plane_009.update()
me_plane_008 = bpy.data.meshes.new('Plane.008')
me_plane_008.from_pydata([(2.0, -2.0, -0.6396), (0.3416, -1.658, -0.97), (1.658, -0.3416, -0.97), (0.0, 0.0, 0.0), (1.152, -1.774, -0.6588), (0.7922, -0.1694, -0.3161), (1.774, -1.152, -0.6588), (0.1694, -0.7922, -0.3161), (1.032, -1.033, -0.1276)], [], [(8, 0, 4), (8, 6, 0), (7, 4, 1), (4, 7, 8), (8, 7, 3), (5, 8, 3), (5, 6, 8), (6, 5, 2)])
_uv = me_plane_008.uv_layers.new(name='UVMap')
_uv.uv.foreach_set('vector', [0.5, 0.5, 1.0, 1.0, 0.998, 0.5762, 0.5, 0.5, 0.5664, 1.0, 1.0, 1.0, 0.4023, 0.003906, 0.998, 0.5762, 0.9297, 0.09375, 0.998, 0.5762, 0.4023, 0.003906, 0.5, 0.5, 0.5, 0.5, 0.4023, 0.003906, 0.0, 0.0, 0.08472, 0.3961, 0.5, 0.5, 0.0, 0.0, 0.08472, 0.3961, 0.5664, 1.0, 0.5, 0.5, 0.5664, 1.0, 0.08472, 0.3961, 0.1426, 0.9883])
_ca = me_plane_008.color_attributes.new('Col', 'BYTE_COLOR', 'CORNER')
_ca.data.foreach_set('color', [0.6584, 0.2051, 0.0, 1.0, 1.0, 0.2051, 0.0, 1.0, 0.9911, 0.2051, 0.1746, 1.0, 0.6584, 0.2051, 0.0, 1.0, 0.552, 0.2051, 0.1878, 1.0, 1.0, 0.2051, 0.0, 1.0, 0.1878, 0.2051, 0.1981, 1.0, 0.9911, 0.2051, 0.1746, 1.0, 0.2122, 0.2051, 0.9734, 1.0, 0.9911, 0.2051, 0.1746, 1.0, 0.1878, 0.2051, 0.1981, 1.0, 0.6584, 0.2051, 0.0, 1.0, 0.6584, 0.2051, 0.0, 1.0, 0.1878, 0.2051, 0.1981, 1.0, 0.0, 0.2051, 0.0, 1.0, 0.1356, 0.2051, 0.2051, 1.0, 0.6584, 0.2051, 0.0, 1.0, 0.0, 0.2051, 0.0, 1.0, 0.1356, 0.2051, 0.2051, 1.0, 0.552, 0.2051, 0.1878, 1.0, 0.6584, 0.2051, 0.0, 1.0, 0.552, 0.2051, 0.1878, 1.0, 0.1356, 0.2051, 0.2051, 1.0, 0.1559, 0.2051, 0.8714, 1.0])
me_plane_008.materials.append(mat_cedar_01_branch)
me_plane_008.use_remesh_preserve_volume = False
me_plane_008.use_remesh_preserve_attributes = False
me_plane_008.use_mirror_vertex_groups = False
me_plane_008.update()
me_plane_007 = bpy.data.meshes.new('Plane.007')
me_plane_007.from_pydata([(2.0, -2.0, -0.6396), (0.3416, -1.658, -0.97), (1.658, -0.3416, -0.97), (0.0, 0.0, 0.0), (1.152, -1.774, -0.6588), (0.7922, -0.1694, -0.3161), (1.774, -1.152, -0.6588), (0.1694, -0.7922, -0.3161), (1.032, -1.033, -0.1276)], [], [(8, 0, 4), (8, 6, 0), (7, 4, 1), (4, 7, 8), (8, 7, 3), (5, 8, 3), (5, 6, 8), (6, 5, 2)])
_uv = me_plane_007.uv_layers.new(name='UVMap')
_uv.uv.foreach_set('vector', [0.5, 0.5, 1.0, 1.0, 0.998, 0.5762, 0.5, 0.5, 0.5664, 1.0, 1.0, 1.0, 0.4023, 0.003906, 0.998, 0.5762, 0.9297, 0.09375, 0.998, 0.5762, 0.4023, 0.003906, 0.5, 0.5, 0.5, 0.5, 0.4023, 0.003906, 0.0, 0.0, 0.08472, 0.3961, 0.5, 0.5, 0.0, 0.0, 0.08472, 0.3961, 0.5664, 1.0, 0.5, 0.5, 0.5664, 1.0, 0.08472, 0.3961, 0.1426, 0.9883])
_ca = me_plane_007.color_attributes.new('Col', 'BYTE_COLOR', 'CORNER')
_ca.data.foreach_set('color', [0.6584, 0.1274, 0.0, 1.0, 1.0, 0.1274, 0.0, 1.0, 0.9911, 0.1274, 0.1746, 1.0, 0.6584, 0.1274, 0.0, 1.0, 0.552, 0.1274, 0.1878, 1.0, 1.0, 0.1274, 0.0, 1.0, 0.1878, 0.1274, 0.1981, 1.0, 0.9911, 0.1274, 0.1746, 1.0, 0.2122, 0.1274, 0.9734, 1.0, 0.9911, 0.1274, 0.1746, 1.0, 0.1878, 0.1274, 0.1981, 1.0, 0.6584, 0.1274, 0.0, 1.0, 0.6584, 0.1274, 0.0, 1.0, 0.1878, 0.1274, 0.1981, 1.0, 0.0, 0.1274, 0.0, 1.0, 0.1356, 0.1274, 0.2051, 1.0, 0.6584, 0.1274, 0.0, 1.0, 0.0, 0.1274, 0.0, 1.0, 0.1356, 0.1274, 0.2051, 1.0, 0.552, 0.1274, 0.1878, 1.0, 0.6584, 0.1274, 0.0, 1.0, 0.552, 0.1274, 0.1878, 1.0, 0.1356, 0.1274, 0.2051, 1.0, 0.1559, 0.1274, 0.8714, 1.0])
me_plane_007.materials.append(mat_cedar_01_branch)
me_plane_007.use_remesh_preserve_volume = False
me_plane_007.use_remesh_preserve_attributes = False
me_plane_007.use_mirror_vertex_groups = False
me_plane_007.update()
me_plane_006 = bpy.data.meshes.new('Plane.006')
me_plane_006.from_pydata([(2.0, -2.0, -0.6396), (0.3416, -1.658, -0.97), (1.658, -0.3416, -0.97), (0.0, 0.0, 0.0), (1.152, -1.774, -0.6588), (0.7922, -0.1694, -0.3161), (1.774, -1.152, -0.6588), (0.1694, -0.7922, -0.3161), (1.032, -1.033, -0.1276)], [], [(8, 0, 4), (8, 6, 0), (7, 4, 1), (4, 7, 8), (8, 7, 3), (5, 8, 3), (5, 6, 8), (6, 5, 2)])
_uv = me_plane_006.uv_layers.new(name='UVMap')
_uv.uv.foreach_set('vector', [0.5, 0.5, 1.0, 1.0, 0.998, 0.5762, 0.5, 0.5, 0.5664, 1.0, 1.0, 1.0, 0.4023, 0.003906, 0.998, 0.5762, 0.9297, 0.09375, 0.998, 0.5762, 0.4023, 0.003906, 0.5, 0.5, 0.5, 0.5, 0.4023, 0.003906, 0.0, 0.0, 0.08472, 0.3961, 0.5, 0.5, 0.0, 0.0, 0.08472, 0.3961, 0.5664, 1.0, 0.5, 0.5, 0.5664, 1.0, 0.08472, 0.3961, 0.1426, 0.9883])
_ca = me_plane_006.color_attributes.new('Col', 'BYTE_COLOR', 'CORNER')
_ca.data.foreach_set('color', [0.6584, 0.07036, 0.0, 1.0, 1.0, 0.07036, 0.0, 1.0, 0.9911, 0.07036, 0.1746, 1.0, 0.6584, 0.07036, 0.0, 1.0, 0.552, 0.07036, 0.1878, 1.0, 1.0, 0.07036, 0.0, 1.0, 0.1878, 0.07036, 0.1981, 1.0, 0.9911, 0.07036, 0.1746, 1.0, 0.2122, 0.07036, 0.9734, 1.0, 0.9911, 0.07036, 0.1746, 1.0, 0.1878, 0.07036, 0.1981, 1.0, 0.6584, 0.07036, 0.0, 1.0, 0.6584, 0.07036, 0.0, 1.0, 0.1878, 0.07036, 0.1981, 1.0, 0.0, 0.07036, 0.0, 1.0, 0.1356, 0.07036, 0.2051, 1.0, 0.6584, 0.07036, 0.0, 1.0, 0.0, 0.07036, 0.0, 1.0, 0.1356, 0.07036, 0.2051, 1.0, 0.552, 0.07036, 0.1878, 1.0, 0.6584, 0.07036, 0.0, 1.0, 0.552, 0.07036, 0.1878, 1.0, 0.1356, 0.07036, 0.2051, 1.0, 0.1559, 0.07036, 0.8714, 1.0])
me_plane_006.materials.append(mat_cedar_01_branch)
me_plane_006.use_remesh_preserve_volume = False
me_plane_006.use_remesh_preserve_attributes = False
me_plane_006.use_mirror_vertex_groups = False
me_plane_006.update()
me_plane_005 = bpy.data.meshes.new('Plane.005')
me_plane_005.from_pydata([(2.0, -2.0, -0.6396), (0.3416, -1.658, -0.97), (1.658, -0.3416, -0.97), (0.0, 0.0, 0.0), (1.152, -1.774, -0.6588), (0.7922, -0.1694, -0.3161), (1.774, -1.152, -0.6588), (0.1694, -0.7922, -0.3161), (1.032, -1.033, -0.1276)], [], [(8, 0, 4), (8, 6, 0), (7, 4, 1), (4, 7, 8), (8, 7, 3), (5, 8, 3), (5, 6, 8), (6, 5, 2)])
_uv = me_plane_005.uv_layers.new(name='UVMap')
_uv.uv.foreach_set('vector', [0.5, 0.5, 1.0, 1.0, 0.998, 0.5762, 0.5, 0.5, 0.5664, 1.0, 1.0, 1.0, 0.4023, 0.003906, 0.998, 0.5762, 0.9297, 0.09375, 0.998, 0.5762, 0.4023, 0.003906, 0.5, 0.5, 0.5, 0.5, 0.4023, 0.003906, 0.0, 0.0, 0.08472, 0.3961, 0.5, 0.5, 0.0, 0.0, 0.08472, 0.3961, 0.5664, 1.0, 0.5, 0.5, 0.5664, 1.0, 0.08472, 0.3961, 0.1426, 0.9883])
_ca = me_plane_005.color_attributes.new('Col', 'BYTE_COLOR', 'CORNER')
_ca.data.foreach_set('color', [0.6584, 0.0319, 0.0, 1.0, 1.0, 0.0319, 0.0, 1.0, 0.9911, 0.0319, 0.1746, 1.0, 0.6584, 0.0319, 0.0, 1.0, 0.552, 0.0319, 0.1878, 1.0, 1.0, 0.0319, 0.0, 1.0, 0.1878, 0.0319, 0.1981, 1.0, 0.9911, 0.0319, 0.1746, 1.0, 0.2122, 0.0319, 0.9734, 1.0, 0.9911, 0.0319, 0.1746, 1.0, 0.1878, 0.0319, 0.1981, 1.0, 0.6584, 0.0319, 0.0, 1.0, 0.6584, 0.0319, 0.0, 1.0, 0.1878, 0.0319, 0.1981, 1.0, 0.0, 0.0319, 0.0, 1.0, 0.1356, 0.0319, 0.2051, 1.0, 0.6584, 0.0319, 0.0, 1.0, 0.0, 0.0319, 0.0, 1.0, 0.1356, 0.0319, 0.2051, 1.0, 0.552, 0.0319, 0.1878, 1.0, 0.6584, 0.0319, 0.0, 1.0, 0.552, 0.0319, 0.1878, 1.0, 0.1356, 0.0319, 0.2051, 1.0, 0.1559, 0.0319, 0.8714, 1.0])
me_plane_005.materials.append(mat_cedar_01_branch)
me_plane_005.use_remesh_preserve_volume = False
me_plane_005.use_remesh_preserve_attributes = False
me_plane_005.use_mirror_vertex_groups = False
me_plane_005.update()
me_plane_004 = bpy.data.meshes.new('Plane.004')
me_plane_004.from_pydata([(2.0, -2.0, -0.6396), (0.3416, -1.658, -0.97), (1.658, -0.3416, -0.97), (0.0, 0.0, 0.0), (1.152, -1.774, -0.6588), (0.7922, -0.1694, -0.3161), (1.774, -1.152, -0.6588), (0.1694, -0.7922, -0.3161), (1.032, -1.033, -0.1276)], [], [(8, 0, 4), (8, 6, 0), (7, 4, 1), (4, 7, 8), (8, 7, 3), (5, 8, 3), (5, 6, 8), (6, 5, 2)])
_uv = me_plane_004.uv_layers.new(name='UVMap')
_uv.uv.foreach_set('vector', [0.5, 0.5, 1.0, 1.0, 0.998, 0.5762, 0.5, 0.5, 0.5664, 1.0, 1.0, 1.0, 0.4023, 0.003906, 0.998, 0.5762, 0.9297, 0.09375, 0.998, 0.5762, 0.4023, 0.003906, 0.5, 0.5, 0.5, 0.5, 0.4023, 0.003906, 0.0, 0.0, 0.08472, 0.3961, 0.5, 0.5, 0.0, 0.0, 0.08472, 0.3961, 0.5664, 1.0, 0.5, 0.5, 0.5664, 1.0, 0.08472, 0.3961, 0.1426, 0.9883])
_ca = me_plane_004.color_attributes.new('Col', 'BYTE_COLOR', 'CORNER')
_ca.data.foreach_set('color', [0.6584, 0.009721, 0.0, 1.0, 1.0, 0.009721, 0.0, 1.0, 0.9911, 0.009721, 0.1746, 1.0, 0.6584, 0.009721, 0.0, 1.0, 0.552, 0.009721, 0.1878, 1.0, 1.0, 0.009721, 0.0, 1.0, 0.1878, 0.009721, 0.1981, 1.0, 0.9911, 0.009721, 0.1746, 1.0, 0.2122, 0.009721, 0.9734, 1.0, 0.9911, 0.009721, 0.1746, 1.0, 0.1878, 0.009721, 0.1981, 1.0, 0.6584, 0.009721, 0.0, 1.0, 0.6584, 0.009721, 0.0, 1.0, 0.1878, 0.009721, 0.1981, 1.0, 0.0, 0.009721, 0.0, 1.0, 0.1356, 0.009721, 0.2051, 1.0, 0.6584, 0.009721, 0.0, 1.0, 0.0, 0.009721, 0.0, 1.0, 0.1356, 0.009721, 0.2051, 1.0, 0.552, 0.009721, 0.1878, 1.0, 0.6584, 0.009721, 0.0, 1.0, 0.552, 0.009721, 0.1878, 1.0, 0.1356, 0.009721, 0.2051, 1.0, 0.1559, 0.009721, 0.8714, 1.0])
me_plane_004.materials.append(mat_cedar_01_branch)
me_plane_004.use_remesh_preserve_volume = False
me_plane_004.use_remesh_preserve_attributes = False
me_plane_004.use_mirror_vertex_groups = False
me_plane_004.update()
me_plane = bpy.data.meshes.new('Plane')
me_plane.from_pydata([(2.0, -2.0, -0.6396), (0.3416, -1.658, -0.97), (1.658, -0.3416, -0.97), (0.0, 0.0, 0.0), (1.152, -1.774, -0.6588), (0.7922, -0.1694, -0.3161), (1.774, -1.152, -0.6588), (0.1694, -0.7922, -0.3161), (1.032, -1.033, -0.1276)], [], [(8, 0, 4), (8, 6, 0), (7, 4, 1), (4, 7, 8), (8, 7, 3), (5, 8, 3), (5, 6, 8), (6, 5, 2)])
_uv = me_plane.uv_layers.new(name='UVMap')
_uv.uv.foreach_set('vector', [0.5, 0.5, 1.0, 1.0, 0.998, 0.5762, 0.5, 0.5, 0.5664, 1.0, 1.0, 1.0, 0.4023, 0.003906, 0.998, 0.5762, 0.9297, 0.09375, 0.998, 0.5762, 0.4023, 0.003906, 0.5, 0.5, 0.5, 0.5, 0.4023, 0.003906, 0.0, 0.0, 0.08472, 0.3961, 0.5, 0.5, 0.0, 0.0, 0.08472, 0.3961, 0.5664, 1.0, 0.5, 0.5, 0.5664, 1.0, 0.08472, 0.3961, 0.1426, 0.9883])
_ca = me_plane.color_attributes.new('Col', 'BYTE_COLOR', 'CORNER')
_ca.data.foreach_set('color', [0.6584, 0.0, 0.0, 1.0, 1.0, 0.0, 0.0, 1.0, 0.9911, 0.0, 0.1746, 1.0, 0.6584, 0.0, 0.0, 1.0, 0.552, 0.0, 0.1878, 1.0, 1.0, 0.0, 0.0, 1.0, 0.1878, 0.0, 0.1981, 1.0, 0.9911, 0.0, 0.1746, 1.0, 0.2122, 0.0, 0.9734, 1.0, 0.9911, 0.0, 0.1746, 1.0, 0.1878, 0.0, 0.1981, 1.0, 0.6584, 0.0, 0.0, 1.0, 0.6584, 0.0, 0.0, 1.0, 0.1878, 0.0, 0.1981, 1.0, 0.0, 0.0, 0.0, 1.0, 0.1356, 0.0, 0.2051, 1.0, 0.6584, 0.0, 0.0, 1.0, 0.0, 0.0, 0.0, 1.0, 0.1356, 0.0, 0.2051, 1.0, 0.552, 0.0, 0.1878, 1.0, 0.6584, 0.0, 0.0, 1.0, 0.552, 0.0, 0.1878, 1.0, 0.1356, 0.0, 0.2051, 1.0, 0.1559, 0.0, 0.8714, 1.0])
me_plane.materials.append(mat_cedar_01_branch)
me_plane.use_remesh_preserve_volume = False
me_plane.use_remesh_preserve_attributes = False
me_plane.use_mirror_vertex_groups = False
me_plane.use_paint_bone_selection = False
me_plane.use_paint_mask = True
me_plane.update()
me_cylinder = bpy.data.meshes.new('Cylinder')
me_cylinder.from_pydata([(0.0001697, 1.09, -1.0), (0.0008049, 0.7157, 1.24), (0.7678, 0.7681, -1.0), (0.495, 0.4792, 1.068), (1.086, -1.709e-05, -1.0), (0.7025, -0.02219, 1.071), (0.7681, -0.7681, -1.0), (0.4987, -0.5214, 0.8307), (0.0001926, -1.086, -1.0), (0.002747, -0.7285, 0.7733), (-0.7678, -0.7681, -1.0), (-0.4948, -0.5222, 0.932), (-1.086, 1.706e-05, -1.0), (-0.7022, -0.0208, 0.9294), (-0.7677, 0.7715, -1.0), (-0.4951, 0.5086, 1.182), (0.06644, 0.1412, 4.882), (0.3952, 0.007011, 4.956), (0.5386, -0.3335, 4.984), (0.4178, -0.6538, 4.951), (0.08744, -0.8055, 4.874), (-0.2416, -0.6739, 4.8), (-0.385, -0.3334, 4.772), (-0.2639, -0.01057, 4.805), (-0.3634, 0.2555, 8.26), (-0.1106, 0.141, 8.247), (-0.007551, -0.2584, 8.263), (0.1166, 0.276, 10.93), (-0.3572, -0.4553, 8.028), (-0.61, -0.3409, 8.041), (-0.6992, 0.04216, 8.025), (0.3376, 0.1556, 10.89), (0.387, -0.1935, 10.91), (0.1075, -0.3182, 10.94), (-0.1134, -0.2021, 10.97), (-0.1629, 0.1513, 10.96), (-0.1062, 0.131, 13.74), (0.1834, 0.06605, 13.62), (0.1396, -0.2112, 13.7), (0.2494, -0.05512, 16.29), (-0.135, -0.1942, 13.7)], [], [(0, 1, 3, 2), (2, 3, 5, 4), (4, 5, 7, 6), (6, 7, 9, 8), (8, 9, 11, 10), (10, 11, 13, 12), (5, 3, 17, 18), (14, 15, 1, 0), (12, 13, 15, 14), (0, 2, 4, 6, 8, 10, 12, 14), (26, 25, 31, 32), (13, 11, 21, 22), (11, 9, 20, 21), (9, 7, 19, 20), (1, 15, 23, 16), (3, 1, 16, 17), (7, 5, 18, 19), (15, 13, 22, 23), (29, 28, 33, 34), (22, 21, 29, 30), (17, 16, 24, 25), (19, 18, 26), (24, 30, 35, 27), (21, 20, 28, 29), (20, 19, 26, 28), (18, 17, 25, 26), (16, 23, 30, 24), (23, 22, 30), (30, 29, 34, 35), (25, 24, 27, 31), (28, 26, 32, 33), (34, 33, 38, 40), (31, 27, 36, 37), (32, 31, 37, 38), (33, 32, 38), (35, 34, 40, 36), (27, 35, 36), (36, 40, 39), (40, 38, 39), (38, 37, 39), (37, 36, 39)])
_uv = me_cylinder.uv_layers.new(name='UVMap')
_uv.uv.foreach_set('vector', [-0.1175, -1.124, 0.05247, -0.418, -0.1593, -0.3693, -0.4061, -1.038, -0.4061, -1.038, -0.1593, -0.3693, -0.3614, -0.3026, -0.6831, -0.917, 1.677, -1.031, 1.409, -0.3503, 1.192, -0.384, 1.367, -1.125, 1.367, -1.125, 1.192, -0.384, 0.9634, -0.4131, 1.065, -1.178, 1.065, -1.178, 0.9634, -0.4131, 0.731, -0.4357, 0.7667, -1.201, 0.7667, -1.201, 0.731, -0.4357, 0.4994, -0.4484, 0.4719, -1.201, -0.3614, -0.3026, -0.1593, -0.3693, 0.004442, 1.117, -0.1789, 1.154, 0.1774, -1.177, 0.2722, -0.4452, 0.05247, -0.418, -0.1175, -1.124, 0.4719, -1.201, 0.4994, -0.4484, 0.2722, -0.4452, 0.1774, -1.177, -0.7649, -1.44, -0.6115, -1.287, -0.6115, -1.07, -0.7649, -0.9167, -0.9817, -0.9167, -1.135, -1.07, -1.135, -1.287, -0.9817, -1.44, -0.03088, 2.555, 0.1626, 2.537, 0.2284, 3.718, 0.04995, 3.742, 0.4994, -0.4484, 0.731, -0.4357, 0.7467, 1.018, 0.5632, 1.004, 0.731, -0.4357, 0.9634, -0.4131, 0.9239, 1.05, 0.7467, 1.018, 0.9634, -0.4131, 1.192, -0.384, 1.097, 1.087, 0.9239, 1.05, 0.05247, -0.418, 0.2722, -0.4452, 0.3753, 1.021, 0.1894, 1.064, -0.1593, -0.3693, 0.05247, -0.418, 0.1894, 1.064, 0.004442, 1.117, 1.192, -0.384, 1.409, -0.3503, 1.28, 1.113, 1.097, 1.087, 0.2722, -0.4452, 0.4994, -0.4484, 0.5632, 1.004, 0.3753, 1.021, 0.6932, 2.401, 0.8639, 2.388, 0.8924, 3.687, 0.7265, 3.706, 0.5632, 1.004, 0.7467, 1.018, 0.6932, 2.401, 0.5073, 2.408, 0.004442, 1.117, 0.1894, 1.064, 0.3321, 2.531, 0.1626, 2.537, 1.097, 1.087, 1.28, 1.113, 1.047, 2.505, 0.3321, 2.531, 0.5073, 2.408, 0.542, 3.709, 0.3795, 3.719, 0.7467, 1.018, 0.9239, 1.05, 0.8639, 2.388, 0.6932, 2.401, 0.9239, 1.05, 1.097, 1.087, 1.047, 2.505, 0.8639, 2.388, -0.1789, 1.154, 0.004442, 1.117, 0.1626, 2.537, -0.03088, 2.555, 0.1894, 1.064, 0.3753, 1.021, 0.5073, 2.408, 0.3321, 2.531, 0.3753, 1.021, 0.5632, 1.004, 0.5073, 2.408, 0.5073, 2.408, 0.6932, 2.401, 0.7265, 3.706, 0.542, 3.709, 0.1626, 2.537, 0.3321, 2.531, 0.3795, 3.719, 0.2284, 3.718, 0.8639, 2.388, 1.047, 2.505, 1.06, 3.691, 0.8924, 3.687, 0.7265, 3.706, 0.8924, 3.687, 0.8956, 4.904, 0.7402, 4.875, 0.2284, 3.718, 0.3795, 3.719, 0.559, 4.892, 0.3891, 4.868, 0.04995, 3.742, 0.2284, 3.718, 0.3891, 4.868, 0.2472, 4.939, 0.8924, 3.687, 1.06, 3.691, 0.8956, 4.904, 0.542, 3.709, 0.7265, 3.706, 0.7402, 4.875, 0.559, 4.892, 0.3795, 3.719, 0.542, 3.709, 0.559, 4.892, 0.559, 4.892, 0.7402, 4.875, 0.6288, 6.04, 0.7402, 4.875, 0.8956, 4.904, 0.6288, 6.04, 0.2472, 4.939, 0.3891, 4.868, 0.6288, 6.04, 0.3891, 4.868, 0.559, 4.892, 0.6288, 6.04])
me_cylinder.materials.append(mat_cedar_01_bark)
me_cylinder.use_remesh_preserve_volume = False
me_cylinder.use_remesh_preserve_attributes = False
me_cylinder.use_mirror_vertex_groups = False
me_cylinder.update()

# ---- objects
ob_plane_025 = bpy.data.objects.new('Plane.025', me_plane_028)
ob_plane_024 = bpy.data.objects.new('Plane.024', me_plane_027)
ob_plane_023 = bpy.data.objects.new('Plane.023', me_plane_026)
ob_plane_022 = bpy.data.objects.new('Plane.022', me_plane_025)
ob_plane_021 = bpy.data.objects.new('Plane.021', me_plane_024)
ob_plane_020 = bpy.data.objects.new('Plane.020', me_plane_023)
ob_plane_019 = bpy.data.objects.new('Plane.019', me_plane_022)
ob_plane_018 = bpy.data.objects.new('Plane.018', me_plane_021)
ob_plane_017 = bpy.data.objects.new('Plane.017', me_plane_020)
ob_plane_016 = bpy.data.objects.new('Plane.016', me_plane_019)
ob_plane_015 = bpy.data.objects.new('Plane.015', me_plane_018)
ob_plane_014 = bpy.data.objects.new('Plane.014', me_plane_017)
ob_plane_013 = bpy.data.objects.new('Plane.013', me_plane_016)
ob_plane_012 = bpy.data.objects.new('Plane.012', me_plane_015)
ob_plane_011 = bpy.data.objects.new('Plane.011', me_plane_014)
ob_plane_010 = bpy.data.objects.new('Plane.010', me_plane_013)
ob_plane_009 = bpy.data.objects.new('Plane.009', me_plane_012)
ob_plane_008 = bpy.data.objects.new('Plane.008', me_plane_011)
ob_plane_007 = bpy.data.objects.new('Plane.007', me_plane_010)
ob_plane_006 = bpy.data.objects.new('Plane.006', me_plane_009)
ob_plane_005 = bpy.data.objects.new('Plane.005', me_plane_008)
ob_plane_004 = bpy.data.objects.new('Plane.004', me_plane_007)
ob_plane_003 = bpy.data.objects.new('Plane.003', me_plane_006)
ob_plane_002 = bpy.data.objects.new('Plane.002', me_plane_005)
ob_plane_001 = bpy.data.objects.new('Plane.001', me_plane_004)
ob_plane = bpy.data.objects.new('Plane', me_plane)
ob_cylinder = bpy.data.objects.new('Cylinder', me_cylinder)
ob_hemi = bpy.data.objects.new('Hemi', light_hemi)
ob_camera = bpy.data.objects.new('Camera', cam_camera)

# ---- transforms, parenting, visibility, modifiers, constraints
ob_plane_025.location = (0.1531, -0.04257, 13.45)
ob_plane_025.rotation_euler = (-2.498, -0.5943, -30.95)
ob_plane_025.scale = (1.859, 1.933, 1.711)
ob_plane_025.lineart.crease_threshold = 0.0
ob_plane_024.location = (0.1531, -0.04257, 13.45)
ob_plane_024.rotation_euler = (-2.498, -0.5943, -29.16)
ob_plane_024.scale = (1.859, 1.933, 1.711)
ob_plane_024.lineart.crease_threshold = 0.0
ob_plane_023.location = (0.1531, -0.06275, 15.08)
ob_plane_023.rotation_euler = (0.09234, 0.04295, -27.29)
ob_plane_023.scale = (1.394, 1.394, 1.394)
ob_plane_023.lineart.crease_threshold = 0.0
ob_plane_022.location = (0.1531, -0.04257, 14.82)
ob_plane_022.rotation_euler = (0.09234, 0.04295, -30.71)
ob_plane_022.scale = (1.394, 1.394, 1.394)
ob_plane_022.lineart.crease_threshold = 0.0
ob_plane_021.location = (0.1503, -0.1033, 14.64)
ob_plane_021.rotation_euler = (0.1927, 0.2203, -34.74)
ob_plane_021.scale = (1.781, 1.781, 1.781)
ob_plane_021.lineart.crease_threshold = 0.0
ob_plane_020.location = (0.08595, -0.1033, 13.99)
ob_plane_020.rotation_euler = (0.2745, 0.112, -32.03)
ob_plane_020.scale = (1.587, 1.587, 1.587)
ob_plane_020.lineart.crease_threshold = 0.0
ob_plane_019.location = (0.08595, -0.1033, 13.46)
ob_plane_019.rotation_euler = (0.09718, 0.3419, -29.6)
ob_plane_019.scale = (1.682, 1.682, 1.682)
ob_plane_019.lineart.crease_threshold = 0.0
ob_plane_018.location = (0.08595, -0.1033, 12.74)
ob_plane_018.rotation_euler = (0.1124, 0.4987, -33.39)
ob_plane_018.scale = (1.751, 1.751, 1.751)
ob_plane_018.lineart.crease_threshold = 0.0
ob_plane_017.location = (0.08595, -0.1033, 12.23)
ob_plane_017.rotation_euler = (0.2604, 0.3711, -31.01)
ob_plane_017.scale = (1.758, 1.758, 1.758)
ob_plane_017.lineart.crease_threshold = 0.0
ob_plane_016.location = (0.08595, 0.01809, 11.73)
ob_plane_016.rotation_euler = (0.2768, 0.3233, -28.92)
ob_plane_016.scale = (2.0, 2.0, 2.0)
ob_plane_016.lineart.crease_threshold = 0.0
ob_plane_015.location = (0.08595, -0.07317, 10.73)
ob_plane_015.rotation_euler = (0.202, 0.1798, -26.37)
ob_plane_015.scale = (1.868, 1.868, 1.868)
ob_plane_015.lineart.crease_threshold = 0.0
ob_plane_014.location = (0.08595, -0.07317, 10.35)
ob_plane_014.rotation_euler = (0.1327, 0.13, -24.09)
ob_plane_014.scale = (2.0, 2.0, 2.0)
ob_plane_014.lineart.crease_threshold = 0.0
ob_plane_013.location = (-0.102, -0.2309, 9.775)
ob_plane_013.rotation_euler = (0.1004, 0.09884, -21.78)
ob_plane_013.scale = (1.917, 1.917, 1.917)
ob_plane_013.lineart.crease_threshold = 0.0
ob_plane_012.location = (-0.102, -0.2309, 9.376)
ob_plane_012.rotation_euler = (0.1327, 0.13, -19.14)
ob_plane_012.scale = (2.0, 2.0, 2.0)
ob_plane_012.lineart.crease_threshold = 0.0
ob_plane_011.location = (-0.2192, -0.2309, 8.738)
ob_plane_011.rotation_euler = (0.2334, 0.1981, -16.91)
ob_plane_011.scale = (2.0, 2.0, 2.0)
ob_plane_011.lineart.crease_threshold = 0.0
ob_plane_010.location = (-0.2192, -0.2309, 8.008)
ob_plane_010.rotation_euler = (0.1554, 0.2439, -14.55)
ob_plane_010.scale = (2.0, 2.0, 2.0)
ob_plane_010.lineart.crease_threshold = 0.0
ob_plane_009.location = (-0.2192, -0.2309, 7.487)
ob_plane_009.rotation_euler = (0.1674, 0.2468, -12.1)
ob_plane_009.scale = (2.183, 2.183, 2.183)
ob_plane_009.lineart.crease_threshold = 0.0
ob_plane_008.location = (-0.2192, -0.2309, 6.873)
ob_plane_008.rotation_euler = (0.1327, 0.13, -9.717)
ob_plane_008.scale = (2.105, 2.105, 2.105)
ob_plane_008.lineart.crease_threshold = 0.0
ob_plane_007.location = (-0.1373, -0.2309, 6.462)
ob_plane_007.rotation_euler = (0.1327, 0.13, -7.331)
ob_plane_007.scale = (2.0, 2.0, 2.0)
ob_plane_007.lineart.crease_threshold = 0.0
ob_plane_006.location = (0.03585, -0.2309, 5.994)
ob_plane_006.rotation_euler = (0.1327, 0.13, -11.01)
ob_plane_006.scale = (2.0, 2.0, 2.0)
ob_plane_006.lineart.crease_threshold = 0.0
ob_plane_005.location = (0.03585, -0.2309, 5.455)
ob_plane_005.rotation_euler = (0.1327, 0.13, -9.093)
ob_plane_005.scale = (2.166, 2.166, 2.166)
ob_plane_005.lineart.crease_threshold = 0.0
ob_plane_004.location = (0.03585, -0.2309, 5.172)
ob_plane_004.rotation_euler = (0.1327, 0.13, -6.508)
ob_plane_004.scale = (2.11, 2.11, 2.11)
ob_plane_004.lineart.crease_threshold = 0.0
ob_plane_003.location = (0.1393, -0.1323, 4.737)
ob_plane_003.rotation_euler = (0.1327, 0.13, -3.935)
ob_plane_003.scale = (2.0, 2.0, 2.0)
ob_plane_003.lineart.crease_threshold = 0.0
ob_plane_002.location = (-0.07956, -0.1323, 4.137)
ob_plane_002.rotation_euler = (0.1327, 0.13, -1.722)
ob_plane_002.scale = (2.178, 2.178, 2.178)
ob_plane_002.lineart.crease_threshold = 0.0
ob_plane_001.location = (0.4094, -0.1323, 3.633)
ob_plane_001.rotation_euler = (0.1327, 0.13, 0.7999)
ob_plane_001.scale = (2.134, 2.134, 2.134)
ob_plane_001.lineart.crease_threshold = 0.0
ob_plane.location = (9.456, -3.036, 0.0)
ob_plane.rotation_euler = (0.0, -0.0, 0.7913)
ob_plane.scale = (2.0, 2.0, 2.0)
ob_plane.lineart.crease_threshold = 0.0
ob_cylinder.location = (0.0, 0.0, -0.225)
ob_cylinder.lineart.crease_threshold = 0.0
ob_hemi.location = (14.21, 6.079, -7.696)
ob_hemi.rotation_euler = (-0.0859, 0.4732, -0.3735)
ob_hemi.lineart.crease_threshold = 0.0
ob_camera.location = (7.481, -6.508, 5.344)
ob_camera.rotation_euler = (1.109, 0.01082, 0.8149)
ob_camera.lock_rotations_4d = False
ob_camera.empty_display_type = 'ARROWS'
ob_camera.color = (0.0, 0.0, 0.0, 0.0)
ob_camera.hide_viewport = True
ob_camera.display_type = 'WIRE'
ob_camera.lineart.crease_threshold = 0.0

# ---- collection membership
col_collection_1.objects.link(ob_plane_025)
col_collection_1.objects.link(ob_plane_024)
col_collection_1.objects.link(ob_plane_023)
col_collection_1.objects.link(ob_plane_022)
col_collection_1.objects.link(ob_plane_021)
col_collection_1.objects.link(ob_plane_020)
col_collection_1.objects.link(ob_plane_019)
col_collection_1.objects.link(ob_plane_018)
col_collection_1.objects.link(ob_plane_017)
col_collection_1.objects.link(ob_plane_016)
col_collection_1.objects.link(ob_plane_015)
col_collection_1.objects.link(ob_plane_014)
col_collection_1.objects.link(ob_plane_013)
col_collection_1.objects.link(ob_plane_012)
col_collection_1.objects.link(ob_plane_011)
col_collection_1.objects.link(ob_plane_010)
col_collection_1.objects.link(ob_plane_009)
col_collection_1.objects.link(ob_plane_008)
col_collection_1.objects.link(ob_plane_007)
col_collection_1.objects.link(ob_plane_006)
col_collection_1.objects.link(ob_plane_005)
col_collection_1.objects.link(ob_plane_004)
col_collection_1.objects.link(ob_plane_003)
col_collection_1.objects.link(ob_plane_002)
col_collection_1.objects.link(ob_plane_001)
col_collection_1.objects.link(ob_plane)
col_collection_1.objects.link(ob_cylinder)
col_collection_1.objects.link(ob_hemi)
col_collection_1.objects.link(ob_camera)

# ---- scene / render settings (as saved in the file)
scene.camera = ob_camera
scene.frame_start = 1; scene.frame_end = 250; scene.frame_set(1)
scene.render.engine = 'BLENDER_EEVEE_NEXT'
scene.render.image_settings.color_mode = 'RGB'
scene.render.image_settings.compression = 90
scene.render.resolution_percentage = 50
scene.render.dither_intensity = 0.0
scene.render.bake_margin = 2
scene.render.bake_bias = 0.0
scene.cycles.use_denoising = False
scene.cycles.samples = 10
scene.cycles.sampling_pattern = 'TABULATED_SOBOL'
scene.cycles.light_sampling_threshold = 0.0
scene.cycles.use_adaptive_sampling = False
scene.cycles.use_light_tree = False
scene.cycles.blur_glossy = 0.0
scene.cycles.volume_bounces = 1
scene.cycles.pixel_filter_type = 'GAUSSIAN'
scene.cycles.sample_clamp_indirect = 0.0
scene.view_settings.view_transform = 'Standard'
bpy.context.view_layer.update()

